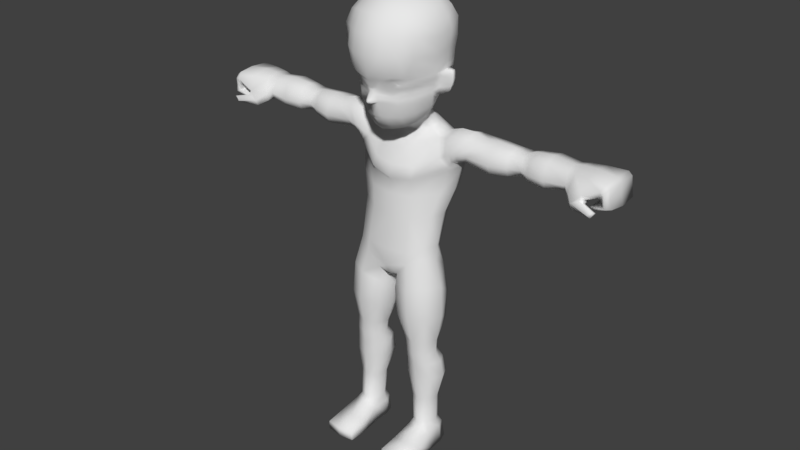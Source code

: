 # Source: BaseCharacter_new_3.blend  (saved by Blender 2.77.0; exported with 4.5.12 LTS)
import bpy
from mathutils import Matrix  # noqa: F401  (used for matrix-valued properties, if any)

bpy.ops.wm.read_factory_settings(use_empty=True)
scene = bpy.context.scene
scene.name = 'Scene'

# ---- collections
col_collection_6 = bpy.data.collections.new('Collection 6'); scene.collection.children.link(col_collection_6)

# ---- materials (node trees are filled in below, after node groups)
mat_material_008 = bpy.data.materials.new('Material.008')
mat_material_008.alpha_threshold = 0.0
mat_material_008.use_transparent_shadow = False
mat_material_008.roughness = 0.5

# ---- material node trees

# ---- world
world_world = bpy.data.worlds.new('World'); scene.world = world_world
world_world.color = (0.05088, 0.05088, 0.05088)
world_world.use_sun_shadow = False
world_world.sun_shadow_jitter_overblur = 0.0
world_world.cycles.sampling_method = 'MANUAL'

# ---- meshes
me_cylinder_008 = bpy.data.meshes.new('Cylinder.008')
me_cylinder_008.from_pydata([(0.0, 0.1371, 1.671), (0.0, 0.003263, 1.882), (0.05114, 0.1243, 1.669), (0.1564, -0.01315, 1.661), (0.1323, -0.001871, 1.619), (0.05303, -0.1643, 1.63), (0.04541, -0.1262, 1.564), (0.0, -0.1399, 1.56), (0.1673, -0.01995, 1.703), (0.02285, -0.1921, 1.694), (0.0, -0.2137, 1.688), (0.1886, -0.02409, 1.808), (0.06726, -0.1909, 1.78), (0.0, -0.2227, 1.792), (0.0, 0.1232, 1.632), (0.06721, 0.1001, 1.624), (0.09375, 0.01076, 1.589), (0.03746, -0.04647, 1.563), (0.0, -0.06303, 1.556), (0.2071, -0.03078, 1.961), (0.06577, -0.2204, 1.979), (0.0, -0.23, 1.98), (0.1754, -0.02524, 2.064), (0.05886, -0.09899, 2.114), (0.0, -0.1044, 2.123), (0.1758, 0.01718, 2.073), (0.05938, 0.03867, 2.132), (0.0, 0.03807, 2.141), (0.2152, 0.03563, 1.984), (0.07331, 0.1758, 2.036), (0.0, 0.1953, 2.044), (0.2021, 0.02777, 1.822), (0.07, 0.2076, 1.854), (0.0, 0.2285, 1.861), (0.169, 0.02221, 1.714), (0.05953, 0.1699, 1.743), (0.0, 0.1865, 1.747), (0.1536, 0.02351, 1.676), (0.05331, 0.1456, 1.707), (0.0, 0.1595, 1.71), (0.1305, 0.031, 1.638), (0.1051, 0.04145, 1.606), (0.1603, 0.04959, 0.08937), (0.1482, 0.05687, 0.4551), (0.2064, 0.03187, 0.08932), (0.2046, 0.03202, 0.454), (0.2239, -0.009823, 0.0889), (0.2301, -0.01577, 0.4552), (0.2177, -0.08464, 0.08932), (0.2058, -0.07536, 0.4512), (0.1601, -0.1145, 0.1027), (0.1465, -0.1019, 0.4485), (0.1048, -0.08487, 0.08827), (0.08747, -0.07419, 0.4492), (0.09448, -0.009861, 0.08757), (0.06489, -0.0122, 0.4527), (0.1145, 0.03219, 0.08854), (0.09127, 0.03638, 0.4528), (0.2162, -0.03282, 0.5047), (0.1965, -0.08667, 0.5041), (0.1436, -0.1115, 0.5031), (0.09139, -0.08542, 0.5019), (0.07381, -0.03059, 0.5019), (0.1412, 0.02854, 0.5604), (0.1942, 0.01077, 0.5612), (0.2167, -0.03168, 0.5663), (0.1948, -0.08802, 0.5691), (0.1408, -0.1145, 0.5676), (0.08695, -0.08966, 0.5635), (0.06807, -0.03085, 0.5584), (0.08962, 0.0113, 0.5587), (0.1267, 0.08107, 0.8404), (0.1858, 0.0517, 0.9166), (0.1983, -0.02059, 0.9627), (0.1708, -0.0794, 0.9819), (0.1073, -0.1158, 0.9464), (0.04894, -0.104, 0.8817), (0.03757, -0.02299, 0.827), (0.06556, 0.03991, 0.8157), (0.0, 0.08785, 0.8456), (0.0, -0.1148, 0.9088), (0.0, -0.1041, 0.8684), (0.0, -0.01801, 0.8327), (0.0, 0.05007, 0.824), (0.1043, 0.06485, 1.007), (0.1699, 0.03863, 1.012), (0.192, -0.005693, 1.025), (0.1656, -0.07572, 1.024), (0.1019, -0.1131, 1.004), (0.0, 0.07711, 1.004), (0.0, -0.1159, 0.9923), (0.1001, 0.177, 1.268), (0.2076, 0.1208, 1.283), (0.2337, 0.05296, 1.281), (0.2072, -0.01452, 1.281), (0.1006, -0.0801, 1.26), (0.0, 0.1896, 1.267), (0.0, -0.09729, 1.255), (0.07186, 0.2024, 1.5), (0.1592, 0.1513, 1.503), (0.1763, 0.08921, 1.531), (0.1593, 0.03702, 1.506), (0.07272, -0.01168, 1.481), (0.0, 0.2032, 1.499), (0.0, -0.02756, 1.47), (0.1034, -0.07913, 1.346), (0.0, -0.09992, 1.332), (0.2537, 0.07038, 1.39), (0.2376, 0.004651, 1.401), (0.09961, 0.1961, 1.352), (0.2345, 0.1356, 1.391), (0.0, 0.2054, 1.344), (0.05799, 0.1481, 1.56), (0.09929, 0.1216, 1.556), (0.05226, 0.01689, 1.524), (0.0, 0.1583, 1.56), (0.1168, 0.08361, 1.55), (0.1037, 0.05043, 1.535), (0.0, -0.001889, 1.519), (0.09849, -0.06355, 1.392), (0.08631, 0.2194, 1.437), (0.0, 0.2116, 1.434), (0.0, -0.07728, 1.382), (0.1923, -0.002773, 1.435), (0.1815, 0.1667, 1.446), (0.7914, 0.127, 1.543), (0.7907, 0.07131, 1.555), (0.7912, 0.02419, 1.538), (0.7903, 0.07148, 1.451), (0.7931, 0.01192, 1.464), (0.7898, 0.1147, 1.476), (0.7927, 0.00362, 1.487), (0.7904, 0.1419, 1.5), (0.572, 0.1326, 1.529), (0.5719, 0.1496, 1.484), (0.5715, 0.07503, 1.437), (0.5719, 0.1253, 1.446), (0.5714, 0.07661, 1.536), (0.5291, 0.1383, 1.482), (0.5196, 0.02305, 1.44), (0.5288, 0.1121, 1.435), (0.5249, 0.06993, 1.547), (0.5285, 0.12, 1.535), (0.5255, 0.06799, 1.425), (0.5188, 0.02539, 1.529), (0.5191, 0.005078, 1.478), (0.6135, 0.1254, 1.542), (0.6167, 0.07111, 1.429), (0.6168, 0.02268, 1.536), (0.6171, -0.0009558, 1.483), (0.6141, 0.143, 1.486), (0.6186, 0.01608, 1.447), (0.6155, 0.116, 1.442), (0.6143, 0.07381, 1.555), (0.1618, 0.0579, 0.0008619), (0.2126, 0.04586, 0.0008619), (0.2286, -0.001138, 0.0008619), (0.2322, -0.06761, 0.0008619), (0.1635, -0.06857, 0.001829), (0.1035, -0.06781, 0.0008619), (0.1022, -0.00128, 0.0008619), (0.1159, 0.04602, 0.0008619), (0.161, -0.2783, 0.04692), (0.2325, -0.2697, 0.04434), (0.09347, -0.2696, 0.04425), (0.1612, -0.2772, 0.0008619), (0.2355, -0.2677, 0.0008619), (0.0904, -0.2675, 0.0008619), (0.8254, 0.07137, 1.56), (0.1604, -0.002368, 0.001819), (0.8261, 0.1371, 1.547), (0.8262, 0.01524, 1.541), (0.8244, 0.04948, 1.436), (0.8115, -0.006465, 1.446), (0.8242, 0.1234, 1.471), (0.8155, -0.01564, 1.478), (0.8257, 0.1553, 1.51), (0.9986, 0.06137, 1.541), (0.9961, 0.1482, 1.539), (0.9942, -0.01266, 1.538), (0.9578, 0.05656, 1.49), (0.9651, -0.02266, 1.494), (0.9649, 0.1461, 1.494), (0.9828, -0.03766, 1.525), (0.9808, 0.1592, 1.521), (0.9418, 0.06921, 1.416), (0.9466, 0.1423, 1.428), (0.9465, 0.003771, 1.43), (0.9005, 0.05958, 1.43), (0.9128, -0.00713, 1.44), (0.9113, 0.1332, 1.439), (0.925, -0.009352, 1.433), (0.9255, 0.1489, 1.433), (0.909, 0.06541, 1.415), (0.8914, -0.003653, 1.549), (0.8922, 0.06819, 1.565), (0.8899, 0.1609, 1.513), (0.8874, 0.1417, 1.474), (0.8879, -0.03941, 1.487), (0.8917, 0.1469, 1.55), (0.897, -0.02149, 1.468), (0.8858, 0.04971, 1.451), (0.8495, -0.04925, 1.45), (0.8465, -0.03875, 1.424), (0.8519, -0.008788, 1.42), (0.8913, -0.0026, 1.443), (0.8889, -0.04944, 1.47), (0.8994, -0.0267, 1.455), (0.9386, -0.07273, 1.435), (0.9501, -0.06665, 1.425), (0.9456, -0.05041, 1.425), (0.9622, -0.0479, 1.443), (0.955, -0.07343, 1.455), (0.9653, -0.06275, 1.45), (1.006, 0.1503, 1.453), (0.9836, 0.1537, 1.458), (0.9649, 0.0575, 1.457), (0.977, -0.0221, 1.462), (1.006, -0.008366, 1.455), (1.01, 0.06772, 1.446), (0.9914, -0.03103, 1.458), (0.9752, 0.1462, 1.461), (0.5704, 0.04066, 1.454), (0.5702, 0.04275, 1.516), (0.244, 0.141, 1.474), (0.2572, 0.06891, 1.563), (0.2497, 0.1311, 1.533), (0.2468, 0.01852, 1.532), (0.2471, -0.009218, 1.464), (0.2524, 0.003942, 1.433), (0.2491, 0.1069, 1.42), (0.2581, 0.05536, 1.408), (0.16, 0.03019, 0.1251), (0.1956, 0.01346, 0.1244), (0.2087, -0.01562, 0.1228), (0.1983, -0.0693, 0.1208), (0.1597, -0.0892, 0.1196), (0.1201, -0.07005, 0.1206), (0.1072, -0.01444, 0.1223), (0.1234, 0.01596, 0.124), (0.1618, -0.1915, 0.07204), (0.2308, -0.1769, 0.06053), (0.09156, -0.164, 0.0008619), (0.09751, -0.1768, 0.0603), (0.24, -0.1642, 0.0008619), (0.1619, -0.1756, 0.0008619), (0.1756, -0.02177, 1.758), (0.06534, -0.1746, 1.745), (0.0, -0.2058, 1.749), (0.06695, 0.2006, 1.803), (0.0, 0.2207, 1.808), (0.1901, 0.02889, 1.771), (0.1557, 0.03516, 0.2627), (0.1994, 0.01501, 0.2601), (0.2154, -0.02204, 0.2561), (0.1968, -0.06568, 0.2534), (0.155, -0.08529, 0.2524), (0.1128, -0.06656, 0.253), (0.09386, -0.01831, 0.2555), (0.1113, 0.02133, 0.2597), (0.3629, 0.1233, 1.542), (0.3683, 0.01711, 1.521), (0.3231, 0.004341, 1.473), (0.3044, 0.05569, 1.426), (0.3147, 0.1392, 1.482), (0.3928, 0.0665, 1.548), (0.3084, 0.02293, 1.443), (0.2958, 0.1137, 1.438), (0.4432, 0.1271, 1.538), (0.439, 0.01311, 1.529), (0.4391, -0.0102, 1.471), (0.442, 0.06867, 1.416), (0.4431, 0.1506, 1.478), (0.442, 0.06777, 1.554), (0.4398, 0.01098, 1.428), (0.4431, 0.1189, 1.425), (0.2803, 0.1423, 1.481), (0.3259, 0.06668, 1.565), (0.2758, 0.01113, 1.441), (0.2719, 0.1147, 1.434), (0.3161, 0.1296, 1.543), (0.3124, 0.01309, 1.535), (0.2796, -0.006946, 1.472), (0.2748, 0.05565, 1.422), (0.6975, 0.1337, 1.552), (0.6993, 0.07155, 1.429), (0.6994, 0.01358, 1.548), (0.7, -0.009892, 1.482), (0.6974, 0.152, 1.489), (0.7017, 0.002024, 1.449), (0.6986, 0.1202, 1.45), (0.6974, 0.07061, 1.565), (0.0, -0.09661, 1.148), (0.1762, -0.036, 1.168), (0.1772, 0.08715, 1.172), (0.09607, -0.08417, 1.154), (0.1997, 0.02684, 1.171), (0.09619, 0.1091, 1.158), (0.0, 0.1233, 1.161), (0.1307, 0.07313, 0.7527), (0.02686, -0.02696, 0.7713), (0.1261, -0.1361, 0.8398), (0.2343, -0.02689, 0.8446), (0.05116, 0.04517, 0.7493), (0.04727, -0.116, 0.8112), (0.1981, -0.101, 0.8524), (0.2127, 0.0484, 0.7914), (0.136, 0.05364, 0.6521), (0.03535, -0.02933, 0.6633), (0.1351, -0.1411, 0.6956), (0.2414, -0.02964, 0.6985), (0.05854, 0.03202, 0.6511), (0.05785, -0.1131, 0.6811), (0.209, -0.1049, 0.7022), (0.2166, 0.03401, 0.6692), (0.1524, 0.07415, 0.3787), (0.2146, 0.04772, 0.3775), (0.2407, -0.008042, 0.3758), (0.2135, -0.06929, 0.3729), (0.15, -0.09613, 0.3709), (0.08661, -0.06849, 0.3708), (0.07551, -0.003715, 0.373), (0.08855, 0.05362, 0.3759), (0.124, 0.08267, 0.9103), (0.0, 0.1048, 0.9047), (0.1819, -0.1451, 1.977), (0.1769, 0.1047, 1.836), (0.1484, 0.08532, 1.723), (0.1407, -0.1048, 1.693), (0.1844, 0.1154, 2.012), (0.106, -0.1408, 1.743), (0.1055, 0.08103, 1.656), (0.1459, 0.02888, 2.102), (0.1082, -0.05783, 1.587), (0.1449, -0.06666, 2.087), (0.1302, 0.0798, 1.689), (0.1298, -0.0845, 1.639), (0.1058, -0.1608, 1.774), (0.1687, 0.1017, 1.781), (0.06435, -0.1839, 2.051), (0.0, -0.1913, 2.053), (0.1972, -0.03187, 2.025), (0.0699, 0.1363, 2.093), (0.0, 0.1484, 2.104), (0.2012, 0.02979, 2.029), (0.1696, -0.1219, 2.031), (0.1681, 0.09303, 2.061), (0.06653, -0.234, 1.898), (0.1952, -0.02625, 1.877), (0.07325, 0.2005, 1.959), (0.0, 0.2193, 1.966), (0.2069, 0.03213, 1.905), (0.0, -0.2444, 1.898), (0.1857, 0.1141, 1.935), (0.1747, -0.1497, 1.894), (0.0, -0.02524, 1.544), (0.04535, -0.00757, 1.548), (0.09212, 0.02512, 1.56), (0.1076, 0.05079, 1.579), (0.09059, 0.08543, 1.591), (0.0, -0.08799, 1.317), (0.2254, 0.008305, 1.381), (0.2236, 0.1381, 1.373), (0.09883, -0.06864, 1.33), (0.2496, 0.06739, 1.371), (0.09644, 0.1949, 1.336), (0.0, 0.2045, 1.33), (0.0, 0.127, 1.601), (0.06264, 0.1119, 1.596), (0.9843, 0.1542, 1.491), (0.9706, -0.02158, 1.476), (0.9999, 0.06451, 1.495), (0.9846, -0.03363, 1.491), (0.9689, 0.1451, 1.476), (0.998, 0.1518, 1.498), (0.961, 0.05719, 1.47), (0.9956, -0.009923, 1.497), (0.9772, -0.01181, 1.551), (0.9653, 0.1609, 1.528), (0.9671, -0.0391, 1.528), (0.9531, -0.02275, 1.494), (0.981, 0.06171, 1.558), (0.9516, 0.1456, 1.496), (0.9786, 0.15, 1.553), (0.9457, 0.05516, 1.489), (0.5702, 0.02588, 1.479), (0.1442, 0.02559, 0.5074), (0.1902, 0.005182, 0.5051), (0.09911, 0.007031, 0.5044), (0.1529, -0.1394, 1.795), (0.04932, -0.2078, 1.796), (0.01686, -0.1993, 1.732), (0.1381, -0.1202, 1.739), (0.08477, 0.1109, 1.675), (0.09418, -0.1274, 1.627), (0.09661, -0.1528, 1.685), (0.09444, -0.1852, 1.8), (0.1237, -0.1826, 1.978), (0.1019, -0.08712, 2.101), (0.1026, 0.03445, 2.117), (0.1289, 0.1456, 2.024), (0.131, 0.1664, 1.845), (0.1099, 0.1366, 1.734), (0.09578, 0.1197, 1.701), (0.1248, 0.1602, 1.793), (0.07668, -0.1609, 1.721), (0.08387, -0.09534, 1.573), (0.119, 0.1147, 2.077), (0.1158, -0.1559, 2.046), (0.1272, -0.1931, 1.898), (0.1344, 0.1636, 1.949), (0.1015, -0.1666, 1.777), (0.08336, -0.1595, 1.736), (0.0, 0.2265, 1.835), (0.1833, -0.02099, 1.785), (0.02712, -0.1968, 1.756), (0.0, -0.2085, 1.756), (0.06879, 0.2057, 1.829), (0.1976, 0.02978, 1.797), (0.1484, -0.1206, 1.765), (0.1739, 0.1048, 1.808), (0.05832, -0.1841, 1.762), (0.1064, -0.1608, 1.774), (0.1286, 0.1647, 1.819), (0.07133, 0.207, 1.89), (0.2037, 0.02859, 1.851), (0.0, -0.2272, 1.811), (0.1786, 0.1072, 1.876), (0.06799, -0.2146, 1.813), (0.1906, -0.02595, 1.832), (0.0, 0.2273, 1.898), (0.1418, -0.1614, 1.81), (0.1055, -0.1949, 1.819), (0.1328, 0.1673, 1.882), (0.1006, -0.1656, 1.775), (0.01191, -0.2196, 1.708), (0.01318, -0.2195, 1.695), (0.0, -0.2259, 1.71), (0.0, -0.2257, 1.693), (0.03303, -0.1729, 1.626), (0.02505, -0.1707, 1.62), (0.0, -0.1823, 1.62), (0.0, -0.1814, 1.626), (0.02557, -0.1798, 1.634), (0.0, -0.1902, 1.633), (0.172, -0.02147, 1.733), (0.02551, -0.1928, 1.708), (0.06393, 0.1881, 1.774), (0.1805, 0.0258, 1.744), (0.0, 0.2071, 1.779), (0.1606, 0.09451, 1.754), (0.1423, -0.1139, 1.717), (0.09124, -0.157, 1.706), (0.1186, 0.1501, 1.765), (0.01411, -0.2215, 1.702), (0.0, -0.2303, 1.701), (0.2128, 0.1538, 1.46), (0.2167, 0.07906, 1.547), (0.245, 0.004296, 1.417), (0.2418, 0.1212, 1.405), (0.2045, 0.1412, 1.518), (0.203, 0.02777, 1.519), (0.2197, -0.005996, 1.45), (0.2559, 0.06287, 1.399), (0.04413, -0.1819, 1.734), (0.2248, 0.02653, 1.748), (0.2145, 0.02607, 1.724), (0.2283, 0.04036, 1.757), (0.2174, 0.03826, 1.731), (0.229, 0.02552, 1.81), (0.2293, 0.04075, 1.816), (0.2298, 0.02666, 1.795), (0.2307, 0.02666, 1.773), (0.2333, 0.04152, 1.804), (0.2341, 0.0413, 1.782), (0.1886, 0.03442, 1.752), (0.1996, 0.009588, 1.812), (0.1938, 0.004285, 1.791), (0.1825, 0.02618, 1.716), (0.2087, 0.03606, 1.822), (0.2033, 0.03705, 1.802), (0.1969, 0.03648, 1.778), (0.1789, 0.00339, 1.709), (0.1807, 0.003697, 1.741), (0.1861, 0.003653, 1.766), (0.1158, -0.1449, 1.757), (0.1107, -0.1534, 1.774), (0.09086, -0.1786, 1.788), (0.08497, -0.1727, 1.762), (0.00194, -0.2267, 1.706), (0.0, -0.2273, 1.707), (0.001944, -0.2269, 1.706), (0.0, -0.2277, 1.706)], [], [(41, 40, 4, 16), (4, 3, 336, 333), (7, 18, 17, 6), (40, 41, 15, 331), (416, 415, 390, 13), (394, 336, 328, 395), (341, 22, 334, 345), (9, 10, 444, 443), (344, 28, 329, 346), (339, 23, 24, 340), (24, 23, 26, 27), (398, 334, 332, 399), (425, 31, 326, 427), (342, 29, 30, 343), (341, 344, 25, 22), (424, 32, 33, 430), (449, 447, 35, 36), (453, 450, 327, 402), (36, 35, 38, 39), (402, 327, 335, 403), (348, 351, 28, 19), (3, 37, 34, 8), (393, 403, 335, 331), (2, 0, 39, 38), (3, 4, 40, 37), (6, 17, 333, 406), (315, 43, 45, 316), (316, 45, 47, 317), (317, 47, 49, 318), (318, 49, 51, 319), (319, 51, 53, 320), (320, 53, 55, 321), (321, 55, 57, 322), (322, 57, 43, 315), (348, 19, 325, 354), (149, 148, 223, 385), (53, 51, 60, 61), (49, 47, 58, 59), (62, 61, 68, 69), (55, 53, 61, 62), (51, 49, 59, 60), (387, 64, 65, 58), (388, 62, 69, 70), (387, 58, 47, 45), (222, 151, 149, 385), (61, 60, 67, 68), (386, 387, 45, 43), (387, 386, 63, 64), (59, 58, 65, 66), (311, 307, 63, 70), (76, 75, 80, 81), (71, 78, 83, 79), (77, 76, 81, 82), (78, 77, 82, 83), (72, 323, 84, 85), (74, 73, 86, 87), (71, 79, 324, 323), (75, 74, 87, 88), (86, 73, 72, 85), (294, 92, 93, 296), (268, 273, 141, 142), (295, 95, 97, 292), (296, 93, 94, 293), (297, 91, 92, 294), (298, 96, 91, 297), (293, 94, 95, 295), (122, 119, 102, 104), (124, 120, 98, 99), (120, 121, 103, 98), (119, 123, 101, 102), (269, 144, 141, 273), (364, 362, 110, 107), (363, 361, 108, 105), (365, 366, 111, 109), (362, 365, 109, 110), (361, 364, 107, 108), (104, 102, 114, 118), (101, 100, 116, 117), (99, 98, 112, 113), (98, 103, 115, 112), (102, 101, 117, 114), (100, 99, 113, 116), (359, 358, 116, 113), (358, 357, 117, 116), (357, 356, 114, 117), (112, 368, 359, 113), (356, 355, 118, 114), (105, 108, 123, 119), (109, 111, 121, 120), (110, 109, 120, 124), (106, 105, 119, 122), (271, 143, 139, 274), (270, 145, 144, 269), (268, 142, 138, 272), (275, 140, 143, 271), (288, 284, 125, 132), (289, 285, 128, 129), (290, 288, 132, 130), (291, 286, 127, 126), (286, 287, 131, 127), (285, 290, 130, 128), (287, 289, 129, 131), (284, 291, 126, 125), (134, 133, 146, 150), (142, 141, 137, 133), (143, 140, 136, 135), (140, 138, 134, 136), (385, 223, 144, 145), (275, 272, 138, 140), (274, 139, 145, 270), (135, 147, 151, 222), (133, 137, 153, 146), (243, 242, 167, 164), (54, 56, 161, 160), (44, 46, 156, 155), (241, 240, 162, 163), (56, 42, 154, 161), (42, 44, 155, 154), (46, 48, 157, 156), (52, 54, 160, 159), (163, 162, 165, 166), (162, 164, 167, 165), (245, 244, 166, 165), (240, 243, 164, 162), (244, 241, 163, 166), (242, 245, 165, 167), (158, 159, 160, 169), (169, 160, 161, 154), (156, 169, 154, 155), (157, 158, 169, 156), (132, 125, 170, 176), (129, 128, 172, 173), (130, 132, 176, 174), (126, 127, 171, 168), (127, 131, 175, 171), (128, 130, 174, 172), (131, 129, 173, 175), (125, 126, 168, 170), (381, 377, 179, 177), (382, 378, 184, 182), (377, 379, 183, 179), (383, 381, 177, 178), (379, 380, 181, 183), (378, 383, 178, 184), (384, 382, 182, 180), (380, 384, 180, 181), (215, 214, 186, 192), (217, 216, 188, 189), (219, 218, 187, 185), (220, 217, 189, 191), (218, 220, 191, 187), (214, 219, 185, 186), (221, 215, 192, 190), (216, 221, 190, 188), (191, 189, 188, 193), (193, 192, 186, 185), (188, 190, 192, 193), (187, 191, 193, 185), (200, 198, 206, 207), (172, 174, 197, 201), (176, 170, 199, 196), (198, 175, 202, 206), (170, 168, 195, 199), (171, 175, 198, 194), (174, 176, 196, 197), (168, 171, 194, 195), (204, 205, 211, 210), (207, 206, 212, 213), (175, 173, 203, 202), (172, 201, 205, 204), (201, 200, 207, 205), (173, 172, 204, 203), (209, 210, 211, 213), (208, 209, 213, 212), (202, 203, 209, 208), (205, 207, 213, 211), (206, 202, 208, 212), (203, 204, 210, 209), (14, 15, 368, 367), (375, 373, 221, 216), (373, 369, 215, 221), (374, 371, 219, 214), (376, 372, 220, 218), (372, 370, 217, 220), (371, 376, 218, 219), (370, 375, 216, 217), (369, 374, 214, 215), (2, 15, 14, 0), (360, 363, 105, 106), (145, 139, 222, 385), (138, 142, 133, 134), (388, 386, 43, 57), (148, 153, 137, 223), (62, 388, 57, 55), (312, 308, 69, 68), (313, 309, 67, 66), (314, 310, 65, 64), (300, 77, 78, 303), (301, 75, 76, 304), (302, 73, 74, 305), (299, 71, 72, 306), (139, 143, 135, 222), (136, 134, 150, 152), (135, 136, 152, 147), (80, 75, 88, 90), (60, 59, 66, 67), (458, 229, 228, 462), (459, 456, 224, 230), (459, 230, 231, 463), (460, 226, 224, 456), (462, 228, 227, 461), (463, 231, 229, 458), (461, 227, 225, 457), (460, 457, 225, 226), (56, 239, 232, 42), (54, 238, 239, 56), (52, 237, 238, 54), (50, 236, 237, 52), (48, 235, 236, 50), (46, 234, 235, 48), (44, 233, 234, 46), (42, 232, 233, 44), (159, 158, 245, 242), (157, 48, 241, 244), (50, 52, 243, 240), (158, 157, 244, 245), (48, 50, 240, 241), (52, 159, 242, 243), (423, 420, 338, 404), (413, 417, 249, 250), (452, 451, 392, 405), (5, 9, 443, 439), (428, 426, 13, 390), (391, 248, 437, 435), (239, 259, 252, 232), (238, 258, 259, 239), (237, 257, 258, 238), (236, 256, 257, 237), (235, 255, 256, 236), (234, 254, 255, 235), (233, 253, 254, 234), (232, 252, 253, 233), (480, 479, 470, 473), (479, 476, 469, 470), (278, 266, 262, 282), (279, 276, 264, 267), (279, 267, 263, 283), (280, 260, 264, 276), (282, 262, 261, 281), (283, 263, 266, 278), (281, 261, 265, 277), (280, 277, 265, 260), (266, 274, 270, 262), (267, 264, 272, 275), (267, 275, 271, 263), (260, 268, 272, 264), (262, 270, 269, 261), (263, 271, 274, 266), (261, 269, 273, 265), (260, 265, 273, 268), (226, 225, 277, 280), (227, 281, 277, 225), (231, 283, 278, 229), (228, 282, 281, 227), (226, 280, 276, 224), (230, 279, 283, 231), (230, 224, 276, 279), (229, 278, 282, 228), (146, 153, 291, 284), (149, 151, 289, 287), (147, 152, 290, 285), (148, 149, 287, 286), (153, 148, 286, 291), (152, 150, 288, 290), (151, 147, 285, 289), (150, 146, 284, 288), (87, 293, 295, 88), (89, 298, 297, 84), (84, 297, 294, 85), (86, 296, 293, 87), (88, 295, 292, 90), (85, 294, 296, 86), (307, 299, 306, 314), (310, 302, 305, 313), (309, 301, 304, 312), (308, 300, 303, 311), (72, 73, 302, 306), (74, 75, 301, 305), (76, 77, 300, 304), (78, 71, 299, 303), (69, 308, 311, 70), (67, 309, 312, 68), (65, 310, 313, 66), (63, 307, 314, 64), (306, 302, 310, 314), (305, 301, 309, 313), (304, 300, 308, 312), (303, 299, 307, 311), (259, 322, 315, 252), (258, 321, 322, 259), (257, 320, 321, 258), (256, 319, 320, 257), (255, 318, 319, 256), (254, 317, 318, 255), (253, 316, 317, 254), (252, 315, 316, 253), (323, 324, 89, 84), (323, 72, 71), (419, 392, 246, 414), (332, 334, 22, 25), (450, 338, 251, 448), (335, 327, 34, 37), (333, 17, 16, 4), (406, 394, 5, 6), (331, 15, 2, 393), (328, 336, 3, 8), (408, 398, 23, 339), (407, 400, 29, 342), (433, 401, 32, 424), (331, 335, 37, 40), (420, 326, 31, 418), (451, 328, 8, 445), (409, 397, 20, 347), (399, 407, 342, 26), (397, 408, 339, 20), (19, 28, 344, 341), (26, 342, 343, 27), (20, 339, 340, 21), (25, 344, 346, 332), (19, 341, 345, 325), (432, 409, 347, 428), (400, 410, 349, 29), (20, 21, 352, 347), (429, 348, 354, 431), (429, 425, 351, 348), (29, 349, 350, 30), (28, 351, 353, 329), (17, 18, 355, 356), (16, 17, 356, 357), (41, 16, 357, 358), (15, 41, 358, 359), (97, 95, 363, 360), (94, 93, 364, 361), (92, 91, 365, 362), (91, 96, 366, 365), (95, 94, 361, 363), (93, 92, 362, 364), (367, 368, 112, 115), (359, 368, 15), (184, 178, 374, 369), (181, 180, 375, 370), (177, 179, 376, 371), (183, 181, 370, 372), (179, 183, 372, 376), (178, 177, 371, 374), (182, 184, 369, 373), (180, 182, 373, 375), (200, 201, 384, 380), (201, 197, 382, 384), (196, 199, 383, 378), (198, 200, 380, 379), (199, 195, 381, 383), (194, 198, 379, 377), (197, 196, 378, 382), (195, 194, 377, 381), (141, 144, 223, 137), (388, 70, 63, 386), (487, 486, 389, 396), (421, 12, 390, 415), (412, 247, 464, 405), (485, 330, 392, 419), (330, 412, 405, 392), (329, 353, 410, 400), (431, 354, 409, 432), (325, 345, 408, 397), (332, 346, 407, 399), (354, 325, 397, 409), (427, 326, 401, 433), (346, 329, 400, 407), (345, 334, 398, 408), (333, 336, 394, 406), (446, 452, 405, 391), (417, 423, 404, 249), (2, 38, 403, 393), (35, 402, 403, 38), (447, 453, 402, 35), (23, 398, 399, 26), (5, 394, 395, 9), (412, 330, 485, 488), (32, 401, 423, 417), (12, 487, 396, 390), (486, 485, 419, 389), (338, 420, 418, 251), (389, 419, 414, 11), (478, 475, 467, 468), (33, 32, 417, 413), (401, 326, 420, 423), (248, 391, 415, 416), (353, 427, 433, 410), (396, 389, 431, 432), (11, 31, 425, 429), (11, 429, 431, 389), (390, 396, 432, 428), (410, 433, 424, 349), (347, 352, 426, 428), (349, 424, 430, 350), (351, 425, 427, 353), (422, 337, 411, 434), (421, 247, 412, 488), (421, 488, 487, 12), (455, 438, 436, 454), (446, 391, 435, 454), (10, 9, 436, 438), (442, 439, 443, 444), (440, 439, 442, 441), (6, 5, 439, 440), (7, 6, 440, 441), (9, 446, 454, 436), (455, 454, 491, 492), (249, 404, 453, 447), (9, 395, 452, 446), (392, 451, 445, 246), (327, 450, 448, 34), (476, 477, 471, 469), (395, 328, 451, 452), (404, 338, 450, 453), (250, 249, 447, 449), (99, 100, 457, 460), (101, 461, 457, 100), (107, 463, 458, 108), (123, 462, 461, 101), (99, 460, 456, 124), (110, 459, 463, 107), (110, 124, 456, 459), (108, 458, 462, 123), (247, 421, 415, 464), (464, 415, 391), (405, 464, 391), (470, 469, 471, 473), (466, 468, 467, 465), (465, 467, 474, 472), (472, 474, 473, 471), (481, 480, 473, 474), (483, 482, 466, 465), (482, 478, 468, 466), (475, 481, 474, 467), (484, 483, 465, 472), (477, 484, 472, 471), (414, 246, 484, 477), (246, 445, 483, 484), (448, 251, 481, 475), (8, 34, 478, 482), (445, 8, 482, 483), (251, 418, 480, 481), (11, 414, 477, 476), (34, 448, 475, 478), (31, 11, 476, 479), (418, 31, 479, 480), (337, 422, 485, 486), (411, 337, 486, 487), (434, 411, 487, 488), (422, 434, 488, 485), (490, 492, 491, 489), (435, 437, 490, 489), (454, 435, 489, 491)])
me_cylinder_008.polygons.foreach_set('use_smooth', [True] * 465)
_uv = me_cylinder_008.uv_layers.new(name='UVMap')
_uv.uv.foreach_set('vector', [0.08868, 0.2653, 0.0891, 0.2666, 0.08793, 0.2667, 0.08747, 0.2652, 0.08793, 0.2667, 0.08842, 0.2681, 0.0862, 0.2685, 0.08594, 0.2667, 0.08204, 0.2665, 0.08343, 0.2646, 0.08468, 0.2649, 0.08337, 0.2668, 0.4359, 0.4122, 0.4365, 0.4113, 0.4383, 0.4117, 0.4373, 0.4127, 0.08186, 0.2731, 0.08273, 0.2729, 0.08347, 0.2741, 0.08193, 0.2743, 0.08463, 0.2686, 0.0862, 0.2685, 0.08641, 0.27, 0.0846, 0.2703, 0.4348, 0.4218, 0.4352, 0.4225, 0.4347, 0.4233, 0.4334, 0.4227, 0.08227, 0.2711, 0.08128, 0.2712, 0.08128, 0.2694, 0.08207, 0.2692, 0.4358, 0.4215, 0.4357, 0.4206, 0.4372, 0.4209, 0.4371, 0.4218, 0.4323, 0.4248, 0.4345, 0.4252, 0.4345, 0.4265, 0.4319, 0.4262, 0.4345, 0.4265, 0.4345, 0.4252, 0.4372, 0.4245, 0.4377, 0.4257, 0.4345, 0.4242, 0.4347, 0.4233, 0.4363, 0.4229, 0.4367, 0.4237, 0.435, 0.4179, 0.4349, 0.4171, 0.4369, 0.4174, 0.437, 0.4183, 0.4388, 0.4231, 0.4395, 0.4218, 0.4411, 0.4226, 0.44, 0.4242, 0.4348, 0.4218, 0.4358, 0.4215, 0.4359, 0.4223, 0.4352, 0.4225, 0.4402, 0.4185, 0.4403, 0.4177, 0.4421, 0.4178, 0.4421, 0.4188, 0.4417, 0.4156, 0.44, 0.4158, 0.4398, 0.4149, 0.4414, 0.4147, 0.4385, 0.4157, 0.4368, 0.4155, 0.4368, 0.4146, 0.4384, 0.4149, 0.4414, 0.4147, 0.4398, 0.4149, 0.4396, 0.4138, 0.441, 0.4136, 0.4384, 0.4149, 0.4368, 0.4146, 0.4369, 0.4137, 0.4383, 0.4139, 0.4337, 0.4188, 0.4353, 0.4191, 0.4357, 0.4206, 0.4343, 0.4206, 0.08842, 0.2681, 0.0896, 0.2679, 0.09015, 0.269, 0.08888, 0.2693, 0.4383, 0.4131, 0.4383, 0.4139, 0.4369, 0.4137, 0.4373, 0.4127, 0.4392, 0.4128, 0.4405, 0.4124, 0.441, 0.4136, 0.4396, 0.4138, 0.08842, 0.2681, 0.08793, 0.2667, 0.0891, 0.2666, 0.0896, 0.2679, 0.08337, 0.2668, 0.08468, 0.2649, 0.08594, 0.2667, 0.0847, 0.2669, 0.2762, 0.4768, 0.2762, 0.4768, 0.2762, 0.4768, 0.2762, 0.4768, 0.2762, 0.4768, 0.2762, 0.4768, 0.2762, 0.4768, 0.2762, 0.4768, 0.2762, 0.4768, 0.2762, 0.4768, 0.2762, 0.4768, 0.2762, 0.4768, 0.2762, 0.4768, 0.2762, 0.4768, 0.2762, 0.4768, 0.2762, 0.4768, 0.2762, 0.4768, 0.2762, 0.4768, 0.2762, 0.4767, 0.2762, 0.4768, 0.2762, 0.4768, 0.2762, 0.4767, 0.2762, 0.4767, 0.2762, 0.4768, 0.2762, 0.4768, 0.2762, 0.4767, 0.2762, 0.4768, 0.2762, 0.4768, 0.2762, 0.4768, 0.2762, 0.4768, 0.2762, 0.4768, 0.2762, 0.4768, 0.4337, 0.4188, 0.4343, 0.4206, 0.4325, 0.422, 0.4312, 0.4206, 0.07173, 0.2707, 0.07169, 0.271, 0.07078, 0.2712, 0.07093, 0.2703, 0.2762, 0.4767, 0.2762, 0.4768, 0.2761, 0.4768, 0.2762, 0.4767, 0.2762, 0.4768, 0.2762, 0.4768, 0.2762, 0.4768, 0.2762, 0.4768, 0.2762, 0.4767, 0.2762, 0.4767, 0.2761, 0.4767, 0.2762, 0.4766, 0.2762, 0.4767, 0.2762, 0.4767, 0.2762, 0.4767, 0.2762, 0.4767, 0.2762, 0.4768, 0.2762, 0.4768, 0.2762, 0.4768, 0.2761, 0.4768, 0.2763, 0.4768, 0.2764, 0.4769, 0.2763, 0.4769, 0.2762, 0.4768, 0.2763, 0.4767, 0.2762, 0.4767, 0.2762, 0.4766, 0.2763, 0.4766, 0.2763, 0.4768, 0.2762, 0.4768, 0.2762, 0.4768, 0.2762, 0.4768, 0.07149, 0.2698, 0.07184, 0.2706, 0.07173, 0.2707, 0.07093, 0.2703, 0.2762, 0.4767, 0.2761, 0.4768, 0.276, 0.4768, 0.2761, 0.4767, 0.2763, 0.4768, 0.2763, 0.4768, 0.2762, 0.4768, 0.2762, 0.4768, 0.2763, 0.4768, 0.2763, 0.4768, 0.2764, 0.4767, 0.2764, 0.4769, 0.2762, 0.4768, 0.2762, 0.4768, 0.2763, 0.4769, 0.2761, 0.4769, 0.2765, 0.4763, 0.2768, 0.4767, 0.2764, 0.4767, 0.2763, 0.4766, 0.2689, 0.4749, 0.2685, 0.4815, 0.2645, 0.4733, 0.2673, 0.4711, 0.2809, 0.4772, 0.2797, 0.473, 0.2818, 0.4682, 0.2856, 0.4693, 0.2753, 0.4714, 0.2689, 0.4749, 0.2673, 0.4711, 0.2752, 0.4682, 0.2797, 0.473, 0.2753, 0.4714, 0.2752, 0.4682, 0.2818, 0.4682, 0.2802, 0.482, 0.2835, 0.4799, 0.2879, 0.4859, 0.2823, 0.4889, 0.2722, 0.4858, 0.2765, 0.4853, 0.2776, 0.4903, 0.2713, 0.489, 0.2809, 0.4772, 0.2856, 0.4693, 0.2899, 0.4728, 0.2835, 0.4799, 0.2685, 0.4815, 0.2722, 0.4858, 0.2713, 0.489, 0.266, 0.4852, 0.2776, 0.4903, 0.2765, 0.4853, 0.2802, 0.482, 0.2823, 0.4889, 0.4196, 0.4181, 0.4213, 0.4206, 0.4199, 0.4213, 0.4181, 0.419, 0.07585, 0.2805, 0.06709, 0.2794, 0.07071, 0.273, 0.07261, 0.2728, 0.414, 0.4208, 0.4156, 0.4231, 0.4134, 0.4246, 0.4117, 0.4222, 0.4181, 0.419, 0.4199, 0.4213, 0.4185, 0.4219, 0.4164, 0.4198, 0.4212, 0.4164, 0.4235, 0.4188, 0.4213, 0.4206, 0.4196, 0.4181, 0.4234, 0.4146, 0.4258, 0.4173, 0.4235, 0.4188, 0.4212, 0.4164, 0.4164, 0.4198, 0.4185, 0.4219, 0.4156, 0.4231, 0.414, 0.4208, 0.4158, 0.4274, 0.4178, 0.4257, 0.4197, 0.4278, 0.4182, 0.4293, 0.4235, 0.4231, 0.4257, 0.4224, 0.4263, 0.424, 0.4239, 0.4244, 0.4257, 0.4224, 0.428, 0.4218, 0.4283, 0.4238, 0.4263, 0.424, 0.4178, 0.4257, 0.4202, 0.4248, 0.4215, 0.426, 0.4197, 0.4278, 0.06227, 0.2728, 0.06911, 0.2717, 0.07071, 0.273, 0.06709, 0.2794, 0.421, 0.4227, 0.4222, 0.4221, 0.4222, 0.4225, 0.4212, 0.423, 0.4167, 0.4245, 0.4201, 0.4235, 0.4204, 0.4238, 0.417, 0.4249, 0.4246, 0.4202, 0.4268, 0.4189, 0.427, 0.4193, 0.4246, 0.4206, 0.4222, 0.4221, 0.4246, 0.4202, 0.4246, 0.4206, 0.4222, 0.4225, 0.4201, 0.4235, 0.421, 0.4227, 0.4212, 0.423, 0.4204, 0.4238, 0.4182, 0.4293, 0.4197, 0.4278, 0.4208, 0.4289, 0.4197, 0.4302, 0.4215, 0.426, 0.4227, 0.4254, 0.4234, 0.427, 0.4223, 0.4276, 0.4239, 0.4244, 0.4263, 0.424, 0.4264, 0.4265, 0.4248, 0.4268, 0.4263, 0.424, 0.4283, 0.4238, 0.4283, 0.4263, 0.4264, 0.4265, 0.4197, 0.4278, 0.4215, 0.426, 0.4223, 0.4276, 0.4208, 0.4289, 0.4227, 0.4254, 0.4239, 0.4244, 0.4248, 0.4268, 0.4234, 0.427, 0.09006, 0.2645, 0.08871, 0.2644, 0.08936, 0.2631, 0.09067, 0.2629, 0.08871, 0.2644, 0.08756, 0.2641, 0.08816, 0.263, 0.08936, 0.2631, 0.08756, 0.2641, 0.08562, 0.2639, 0.0862, 0.2629, 0.08816, 0.263, 0.09219, 0.2632, 0.09136, 0.2646, 0.09006, 0.2645, 0.09067, 0.2629, 0.08562, 0.2639, 0.0841, 0.2636, 0.08451, 0.2626, 0.0862, 0.2629, 0.417, 0.4249, 0.4204, 0.4238, 0.4202, 0.4248, 0.4178, 0.4257, 0.4246, 0.4206, 0.427, 0.4193, 0.428, 0.4218, 0.4257, 0.4224, 0.4222, 0.4225, 0.4246, 0.4206, 0.4257, 0.4224, 0.4235, 0.4231, 0.4147, 0.4263, 0.417, 0.4249, 0.4178, 0.4257, 0.4158, 0.4274, 0.07486, 0.2626, 0.07262, 0.2684, 0.07062, 0.2681, 0.06835, 0.2626, 0.06422, 0.2654, 0.06927, 0.2694, 0.06911, 0.2717, 0.06227, 0.2728, 0.07585, 0.2805, 0.07261, 0.2728, 0.074, 0.2715, 0.08128, 0.2734, 0.07954, 0.2659, 0.07386, 0.2696, 0.07262, 0.2684, 0.07486, 0.2626, 0.07208, 0.2709, 0.07203, 0.2709, 0.07201, 0.2709, 0.07202, 0.2709, 0.07196, 0.2708, 0.07204, 0.2708, 0.07201, 0.2708, 0.07199, 0.2708, 0.07208, 0.2708, 0.07208, 0.2709, 0.07202, 0.2709, 0.07202, 0.2708, 0.07197, 0.2709, 0.07194, 0.2709, 0.07199, 0.2709, 0.07199, 0.2709, 0.07194, 0.2709, 0.07194, 0.2708, 0.07199, 0.2708, 0.07199, 0.2709, 0.07204, 0.2708, 0.07208, 0.2708, 0.07202, 0.2708, 0.07201, 0.2708, 0.07194, 0.2708, 0.07196, 0.2708, 0.07199, 0.2708, 0.07199, 0.2708, 0.07203, 0.2709, 0.07197, 0.2709, 0.07199, 0.2709, 0.07201, 0.2709, 0.07283, 0.2711, 0.07242, 0.2717, 0.07214, 0.2712, 0.07242, 0.271, 0.07261, 0.2728, 0.07071, 0.273, 0.07146, 0.2717, 0.07242, 0.2717, 0.07262, 0.2684, 0.07386, 0.2696, 0.07291, 0.2705, 0.0723, 0.2699, 0.07386, 0.2696, 0.074, 0.2715, 0.07283, 0.2711, 0.07291, 0.2705, 0.07093, 0.2703, 0.07078, 0.2712, 0.06911, 0.2717, 0.06927, 0.2694, 0.07954, 0.2659, 0.08128, 0.2734, 0.074, 0.2715, 0.07386, 0.2696, 0.06835, 0.2626, 0.07062, 0.2681, 0.06927, 0.2694, 0.06422, 0.2654, 0.0723, 0.2699, 0.07212, 0.2705, 0.07184, 0.2706, 0.07149, 0.2698, 0.07242, 0.2717, 0.07146, 0.2717, 0.07184, 0.2712, 0.07214, 0.2712, 0.413, 0.4335, 0.4134, 0.4335, 0.4132, 0.4338, 0.4131, 0.4338, 0.4165, 0.4302, 0.4184, 0.4317, 0.4159, 0.4336, 0.4154, 0.4332, 0.4183, 0.4373, 0.4159, 0.4385, 0.4151, 0.4349, 0.4157, 0.4346, 0.413, 0.4342, 0.4128, 0.4338, 0.4131, 0.4339, 0.4131, 0.4339, 0.4184, 0.4317, 0.4192, 0.4344, 0.4159, 0.4342, 0.4159, 0.4336, 0.4192, 0.4344, 0.4183, 0.4373, 0.4157, 0.4346, 0.4159, 0.4342, 0.4159, 0.4385, 0.4115, 0.4375, 0.4141, 0.4348, 0.4151, 0.4349, 0.4123, 0.4302, 0.4165, 0.4302, 0.4154, 0.4332, 0.4143, 0.4331, 0.4131, 0.4339, 0.4131, 0.4339, 0.4132, 0.4339, 0.4132, 0.4339, 0.4131, 0.4339, 0.4131, 0.4338, 0.4132, 0.4338, 0.4132, 0.4339, 0.4134, 0.4339, 0.4133, 0.4342, 0.4132, 0.4339, 0.4132, 0.4339, 0.4128, 0.4338, 0.413, 0.4335, 0.4131, 0.4338, 0.4131, 0.4339, 0.4133, 0.4342, 0.413, 0.4342, 0.4131, 0.4339, 0.4132, 0.4339, 0.4134, 0.4335, 0.4134, 0.4339, 0.4132, 0.4339, 0.4132, 0.4338, 0.4144, 0.4339, 0.4143, 0.4331, 0.4154, 0.4332, 0.4152, 0.434, 0.4152, 0.434, 0.4154, 0.4332, 0.4159, 0.4336, 0.4159, 0.4342, 0.4151, 0.4349, 0.4152, 0.434, 0.4159, 0.4342, 0.4157, 0.4346, 0.4141, 0.4348, 0.4144, 0.4339, 0.4152, 0.434, 0.4151, 0.4349, 0.07202, 0.2709, 0.07201, 0.2709, 0.07201, 0.2709, 0.07201, 0.2709, 0.07199, 0.2708, 0.07201, 0.2708, 0.072, 0.2708, 0.072, 0.2708, 0.07202, 0.2708, 0.07202, 0.2709, 0.07201, 0.2709, 0.07201, 0.2709, 0.07199, 0.2709, 0.07199, 0.2709, 0.07199, 0.2709, 0.072, 0.2709, 0.07199, 0.2709, 0.07199, 0.2708, 0.07199, 0.2708, 0.07199, 0.2709, 0.07201, 0.2708, 0.07202, 0.2708, 0.07201, 0.2709, 0.072, 0.2708, 0.07199, 0.2708, 0.07199, 0.2708, 0.072, 0.2708, 0.07199, 0.2708, 0.07201, 0.2709, 0.07199, 0.2709, 0.072, 0.2709, 0.07201, 0.2709, 0.072, 0.2709, 0.072, 0.2709, 0.072, 0.2709, 0.072, 0.2709, 0.072, 0.2709, 0.072, 0.2709, 0.072, 0.2709, 0.072, 0.2709, 0.072, 0.2709, 0.072, 0.2709, 0.072, 0.2709, 0.072, 0.2709, 0.072, 0.2709, 0.072, 0.2709, 0.072, 0.2709, 0.072, 0.2709, 0.072, 0.2709, 0.072, 0.2709, 0.072, 0.2709, 0.072, 0.2709, 0.072, 0.2709, 0.072, 0.2709, 0.072, 0.2709, 0.072, 0.2709, 0.072, 0.2709, 0.072, 0.2709, 0.072, 0.2709, 0.072, 0.2709, 0.072, 0.2709, 0.072, 0.2709, 0.072, 0.2709, 0.072, 0.2709, 0.072, 0.2709, 0.072, 0.2709, 0.072, 0.2709, 0.072, 0.2709, 0.072, 0.2709, 0.072, 0.2709, 0.072, 0.2709, 0.072, 0.2709, 0.072, 0.2709, 0.072, 0.2709, 0.072, 0.2709, 0.072, 0.2709, 0.072, 0.2709, 0.072, 0.2709, 0.072, 0.2709, 0.072, 0.2709, 0.072, 0.2709, 0.072, 0.2709, 0.072, 0.2709, 0.072, 0.2709, 0.072, 0.2709, 0.072, 0.2709, 0.072, 0.2709, 0.072, 0.2709, 0.072, 0.2709, 0.072, 0.2709, 0.072, 0.2709, 0.072, 0.2709, 0.072, 0.2709, 0.072, 0.2709, 0.072, 0.2709, 0.072, 0.2709, 0.072, 0.2709, 0.072, 0.2709, 0.072, 0.2709, 0.072, 0.2709, 0.072, 0.2709, 0.072, 0.2709, 0.072, 0.2709, 0.072, 0.2709, 0.072, 0.2709, 0.072, 0.2709, 0.072, 0.2709, 0.072, 0.2709, 0.072, 0.2709, 0.072, 0.2709, 0.072, 0.2709, 0.072, 0.2709, 0.072, 0.2709, 0.072, 0.2709, 0.072, 0.2709, 0.072, 0.2709, 0.072, 0.2708, 0.07201, 0.2709, 0.072, 0.2709, 0.072, 0.2708, 0.07201, 0.2709, 0.07201, 0.2709, 0.072, 0.2709, 0.072, 0.2709, 0.072, 0.2709, 0.07199, 0.2708, 0.072, 0.2708, 0.072, 0.2709, 0.07201, 0.2709, 0.072, 0.2709, 0.072, 0.2709, 0.072, 0.2709, 0.07199, 0.2709, 0.07199, 0.2708, 0.072, 0.2709, 0.072, 0.2709, 0.07201, 0.2709, 0.07201, 0.2709, 0.072, 0.2709, 0.072, 0.2709, 0.072, 0.2709, 0.07199, 0.2709, 0.072, 0.2709, 0.072, 0.2709, 0.072, 0.2708, 0.072, 0.2709, 0.072, 0.2709, 0.072, 0.2709, 0.072, 0.2709, 0.072, 0.2709, 0.072, 0.2709, 0.072, 0.2709, 0.07199, 0.2708, 0.072, 0.2708, 0.072, 0.2708, 0.072, 0.2708, 0.072, 0.2708, 0.072, 0.2708, 0.072, 0.2709, 0.072, 0.2708, 0.072, 0.2708, 0.072, 0.2709, 0.072, 0.2709, 0.072, 0.2709, 0.072, 0.2708, 0.072, 0.2708, 0.072, 0.2708, 0.072, 0.2708, 0.072, 0.2709, 0.072, 0.2709, 0.072, 0.2709, 0.072, 0.2709, 0.072, 0.2709, 0.072, 0.2709, 0.072, 0.2709, 0.072, 0.2709, 0.072, 0.2708, 0.072, 0.2708, 0.072, 0.2709, 0.072, 0.2709, 0.072, 0.2709, 0.072, 0.2709, 0.072, 0.2709, 0.072, 0.2709, 0.072, 0.2709, 0.072, 0.2708, 0.072, 0.2709, 0.072, 0.2709, 0.072, 0.2708, 0.072, 0.2708, 0.072, 0.2709, 0.072, 0.2709, 0.09317, 0.2661, 0.09099, 0.2655, 0.09136, 0.2646, 0.09338, 0.2652, 0.072, 0.2709, 0.072, 0.2709, 0.072, 0.2709, 0.072, 0.2709, 0.072, 0.2709, 0.072, 0.2709, 0.072, 0.2709, 0.072, 0.2709, 0.072, 0.2709, 0.072, 0.2709, 0.072, 0.2709, 0.072, 0.2709, 0.072, 0.2709, 0.072, 0.2709, 0.072, 0.2709, 0.072, 0.2709, 0.072, 0.2709, 0.072, 0.2709, 0.072, 0.2709, 0.072, 0.2709, 0.072, 0.2709, 0.072, 0.2709, 0.072, 0.2709, 0.072, 0.2709, 0.072, 0.2709, 0.072, 0.2709, 0.072, 0.2709, 0.072, 0.2709, 0.072, 0.2709, 0.072, 0.2709, 0.072, 0.2709, 0.072, 0.2709, 0.4392, 0.4128, 0.4383, 0.4117, 0.4401, 0.4114, 0.4405, 0.4124, 0.4145, 0.4259, 0.4167, 0.4245, 0.417, 0.4249, 0.4147, 0.4263, 0.06927, 0.2694, 0.07062, 0.2681, 0.07149, 0.2698, 0.07093, 0.2703, 0.074, 0.2715, 0.07261, 0.2728, 0.07242, 0.2717, 0.07283, 0.2711, 0.2763, 0.4767, 0.2763, 0.4768, 0.2762, 0.4768, 0.2762, 0.4768, 0.07169, 0.271, 0.07184, 0.2712, 0.07146, 0.2717, 0.07078, 0.2712, 0.2762, 0.4767, 0.2763, 0.4767, 0.2762, 0.4768, 0.2762, 0.4767, 0.2756, 0.4764, 0.2761, 0.4761, 0.2762, 0.4766, 0.2761, 0.4767, 0.2758, 0.4775, 0.2754, 0.477, 0.276, 0.4768, 0.2761, 0.4769, 0.2767, 0.4772, 0.2763, 0.4776, 0.2763, 0.4769, 0.2764, 0.4769, 0.2758, 0.4743, 0.2753, 0.4714, 0.2797, 0.473, 0.2773, 0.4753, 0.273, 0.478, 0.2685, 0.4815, 0.2689, 0.4749, 0.2732, 0.4755, 0.2764, 0.4798, 0.2765, 0.4853, 0.2722, 0.4858, 0.2745, 0.4796, 0.278, 0.4766, 0.2809, 0.4772, 0.2802, 0.482, 0.2777, 0.4783, 0.07062, 0.2681, 0.07262, 0.2684, 0.0723, 0.2699, 0.07149, 0.2698, 0.07291, 0.2705, 0.07283, 0.2711, 0.07242, 0.271, 0.07238, 0.2706, 0.0723, 0.2699, 0.07291, 0.2705, 0.07238, 0.2706, 0.07212, 0.2705, 0.2645, 0.4733, 0.2685, 0.4815, 0.266, 0.4852, 0.2595, 0.4789, 0.2761, 0.4768, 0.2762, 0.4768, 0.2761, 0.4769, 0.276, 0.4768, 0.4207, 0.4239, 0.4209, 0.4241, 0.4211, 0.4244, 0.4207, 0.4246, 0.422, 0.4228, 0.4229, 0.4234, 0.4225, 0.4237, 0.4219, 0.4231, 0.422, 0.4228, 0.4219, 0.4231, 0.4212, 0.4234, 0.4212, 0.4232, 0.4229, 0.4244, 0.4224, 0.4243, 0.4225, 0.4237, 0.4229, 0.4234, 0.4207, 0.4246, 0.4211, 0.4244, 0.4216, 0.4247, 0.4215, 0.4252, 0.4212, 0.4232, 0.4212, 0.4234, 0.4209, 0.4241, 0.4207, 0.4239, 0.4215, 0.4252, 0.4216, 0.4247, 0.422, 0.4246, 0.4222, 0.4249, 0.4229, 0.4244, 0.4222, 0.4249, 0.422, 0.4246, 0.4224, 0.4243, 0.2762, 0.4768, 0.2762, 0.4768, 0.2762, 0.4768, 0.2762, 0.4768, 0.2762, 0.4768, 0.2762, 0.4768, 0.2762, 0.4768, 0.2762, 0.4768, 0.2762, 0.4768, 0.2762, 0.4768, 0.2762, 0.4768, 0.2762, 0.4768, 0.2762, 0.4768, 0.2762, 0.4768, 0.2762, 0.4768, 0.2762, 0.4768, 0.2762, 0.4768, 0.2762, 0.4768, 0.2762, 0.4768, 0.2762, 0.4768, 0.2762, 0.4768, 0.2762, 0.4768, 0.2762, 0.4768, 0.2762, 0.4768, 0.2762, 0.4768, 0.2762, 0.4768, 0.2762, 0.4768, 0.2762, 0.4768, 0.2762, 0.4768, 0.2762, 0.4768, 0.2762, 0.4768, 0.2762, 0.4768, 0.4143, 0.4331, 0.4144, 0.4339, 0.4134, 0.4339, 0.4134, 0.4335, 0.4141, 0.4348, 0.4115, 0.4375, 0.413, 0.4342, 0.4133, 0.4342, 0.4091, 0.4335, 0.4123, 0.4302, 0.413, 0.4335, 0.4128, 0.4338, 0.4144, 0.4339, 0.4141, 0.4348, 0.4133, 0.4342, 0.4134, 0.4339, 0.4115, 0.4375, 0.4091, 0.4335, 0.4128, 0.4338, 0.413, 0.4342, 0.4123, 0.4302, 0.4143, 0.4331, 0.4134, 0.4335, 0.413, 0.4335, 0.4386, 0.417, 0.4369, 0.4168, 0.4369, 0.4161, 0.4386, 0.4164, 0.442, 0.4171, 0.4402, 0.4171, 0.4402, 0.4165, 0.4419, 0.4164, 0.08455, 0.271, 0.08645, 0.2708, 0.08647, 0.2714, 0.08425, 0.2715, 0.0831, 0.2689, 0.08227, 0.2711, 0.08207, 0.2692, 0.08244, 0.2689, 0.08401, 0.2747, 0.08198, 0.2749, 0.08193, 0.2743, 0.08347, 0.2741, 0.1857, 0.2764, 0.179, 0.2779, 0.1755, 0.2696, 0.1798, 0.27, 0.2762, 0.4768, 0.2762, 0.4768, 0.2762, 0.4768, 0.2762, 0.4768, 0.2762, 0.4768, 0.2762, 0.4768, 0.2762, 0.4768, 0.2762, 0.4768, 0.2762, 0.4768, 0.2762, 0.4768, 0.2762, 0.4768, 0.2762, 0.4768, 0.2762, 0.4768, 0.2762, 0.4768, 0.2762, 0.4768, 0.2762, 0.4768, 0.2762, 0.4768, 0.2762, 0.4768, 0.2762, 0.4768, 0.2762, 0.4768, 0.2762, 0.4768, 0.2762, 0.4768, 0.2762, 0.4768, 0.2762, 0.4768, 0.2762, 0.4768, 0.2762, 0.4768, 0.2762, 0.4768, 0.2762, 0.4768, 0.2762, 0.4768, 0.2762, 0.4768, 0.2762, 0.4768, 0.2762, 0.4768, 0.09111, 0.2706, 0.09094, 0.2707, 0.09086, 0.2707, 0.09083, 0.2706, 0.09094, 0.2707, 0.09062, 0.2711, 0.09078, 0.2707, 0.09086, 0.2707, 0.4212, 0.424, 0.4214, 0.424, 0.4215, 0.4241, 0.4213, 0.4243, 0.4219, 0.4235, 0.4222, 0.4239, 0.422, 0.4239, 0.4219, 0.4237, 0.4219, 0.4235, 0.4219, 0.4237, 0.4215, 0.4238, 0.4213, 0.4236, 0.422, 0.4242, 0.4219, 0.4242, 0.422, 0.4239, 0.4222, 0.4239, 0.4213, 0.4243, 0.4215, 0.4241, 0.4217, 0.4242, 0.4217, 0.4243, 0.4213, 0.4236, 0.4215, 0.4238, 0.4214, 0.424, 0.4212, 0.424, 0.4217, 0.4243, 0.4217, 0.4242, 0.4218, 0.4242, 0.4218, 0.4243, 0.422, 0.4242, 0.4218, 0.4243, 0.4218, 0.4242, 0.4219, 0.4242, 0.4214, 0.424, 0.4218, 0.4241, 0.4218, 0.4241, 0.4215, 0.4241, 0.4219, 0.4237, 0.422, 0.4239, 0.4218, 0.4241, 0.4218, 0.4241, 0.4219, 0.4237, 0.4218, 0.4241, 0.4218, 0.4241, 0.4215, 0.4238, 0.4219, 0.4242, 0.4218, 0.4241, 0.4218, 0.4241, 0.422, 0.4239, 0.4215, 0.4241, 0.4218, 0.4241, 0.4218, 0.4242, 0.4217, 0.4242, 0.4215, 0.4238, 0.4218, 0.4241, 0.4218, 0.4241, 0.4214, 0.424, 0.4217, 0.4242, 0.4218, 0.4242, 0.4218, 0.4242, 0.4218, 0.4242, 0.4219, 0.4242, 0.4218, 0.4242, 0.4218, 0.4242, 0.4218, 0.4241, 0.4224, 0.4243, 0.422, 0.4246, 0.4218, 0.4243, 0.422, 0.4242, 0.4216, 0.4247, 0.4217, 0.4243, 0.4218, 0.4243, 0.422, 0.4246, 0.4212, 0.4234, 0.4213, 0.4236, 0.4212, 0.424, 0.4209, 0.4241, 0.4211, 0.4244, 0.4213, 0.4243, 0.4217, 0.4243, 0.4216, 0.4247, 0.4224, 0.4243, 0.422, 0.4242, 0.4222, 0.4239, 0.4225, 0.4237, 0.4219, 0.4231, 0.4219, 0.4235, 0.4213, 0.4236, 0.4212, 0.4234, 0.4219, 0.4231, 0.4225, 0.4237, 0.4222, 0.4239, 0.4219, 0.4235, 0.4209, 0.4241, 0.4212, 0.424, 0.4213, 0.4243, 0.4211, 0.4244, 0.07214, 0.2712, 0.07184, 0.2712, 0.07197, 0.2709, 0.07203, 0.2709, 0.07173, 0.2707, 0.07184, 0.2706, 0.07196, 0.2708, 0.07194, 0.2708, 0.07212, 0.2705, 0.07238, 0.2706, 0.07208, 0.2708, 0.07204, 0.2708, 0.07169, 0.271, 0.07173, 0.2707, 0.07194, 0.2708, 0.07194, 0.2709, 0.07184, 0.2712, 0.07169, 0.271, 0.07194, 0.2709, 0.07197, 0.2709, 0.07238, 0.2706, 0.07242, 0.271, 0.07208, 0.2709, 0.07208, 0.2708, 0.07184, 0.2706, 0.07212, 0.2705, 0.07204, 0.2708, 0.07196, 0.2708, 0.07242, 0.271, 0.07214, 0.2712, 0.07203, 0.2709, 0.07208, 0.2709, 0.4136, 0.4167, 0.4164, 0.4198, 0.414, 0.4208, 0.4116, 0.4173, 0.42, 0.4113, 0.4234, 0.4146, 0.4212, 0.4164, 0.4179, 0.4134, 0.4179, 0.4134, 0.4212, 0.4164, 0.4196, 0.4181, 0.4165, 0.4148, 0.4155, 0.4158, 0.4181, 0.419, 0.4164, 0.4198, 0.4136, 0.4167, 0.4116, 0.4173, 0.414, 0.4208, 0.4117, 0.4222, 0.4091, 0.4187, 0.4165, 0.4148, 0.4196, 0.4181, 0.4181, 0.419, 0.4155, 0.4158, 0.2768, 0.4767, 0.278, 0.4766, 0.2777, 0.4783, 0.2767, 0.4772, 0.2763, 0.4776, 0.2764, 0.4798, 0.2745, 0.4796, 0.2758, 0.4775, 0.2754, 0.477, 0.273, 0.478, 0.2732, 0.4755, 0.2756, 0.4764, 0.2761, 0.4761, 0.2758, 0.4743, 0.2773, 0.4753, 0.2765, 0.4763, 0.2802, 0.482, 0.2765, 0.4853, 0.2764, 0.4798, 0.2777, 0.4783, 0.2722, 0.4858, 0.2685, 0.4815, 0.273, 0.478, 0.2745, 0.4796, 0.2689, 0.4749, 0.2753, 0.4714, 0.2758, 0.4743, 0.2732, 0.4755, 0.2797, 0.473, 0.2809, 0.4772, 0.278, 0.4766, 0.2773, 0.4753, 0.2762, 0.4766, 0.2761, 0.4761, 0.2765, 0.4763, 0.2763, 0.4766, 0.276, 0.4768, 0.2754, 0.477, 0.2756, 0.4764, 0.2761, 0.4767, 0.2763, 0.4769, 0.2763, 0.4776, 0.2758, 0.4775, 0.2761, 0.4769, 0.2764, 0.4767, 0.2768, 0.4767, 0.2767, 0.4772, 0.2764, 0.4769, 0.2777, 0.4783, 0.2764, 0.4798, 0.2763, 0.4776, 0.2767, 0.4772, 0.2745, 0.4796, 0.273, 0.478, 0.2754, 0.477, 0.2758, 0.4775, 0.2732, 0.4755, 0.2758, 0.4743, 0.2761, 0.4761, 0.2756, 0.4764, 0.2773, 0.4753, 0.278, 0.4766, 0.2768, 0.4767, 0.2765, 0.4763, 0.2762, 0.4768, 0.2762, 0.4768, 0.2762, 0.4768, 0.2762, 0.4768, 0.2762, 0.4768, 0.2762, 0.4768, 0.2762, 0.4768, 0.2762, 0.4768, 0.2762, 0.4768, 0.2762, 0.4768, 0.2762, 0.4768, 0.2762, 0.4768, 0.2762, 0.4768, 0.2762, 0.4768, 0.2762, 0.4768, 0.2762, 0.4768, 0.2762, 0.4768, 0.2762, 0.4768, 0.2762, 0.4768, 0.2762, 0.4768, 0.2762, 0.4768, 0.2762, 0.4768, 0.2762, 0.4768, 0.2762, 0.4768, 0.2762, 0.4768, 0.2762, 0.4768, 0.2762, 0.4768, 0.2762, 0.4768, 0.2762, 0.4768, 0.2762, 0.4768, 0.2762, 0.4768, 0.2762, 0.4768, 0.2835, 0.4799, 0.2899, 0.4728, 0.2951, 0.4801, 0.2879, 0.4859, 0.2835, 0.4799, 0.2802, 0.482, 0.2809, 0.4772, 0.0869, 0.2721, 0.08647, 0.2714, 0.08931, 0.2708, 0.08971, 0.2713, 0.4363, 0.4229, 0.4347, 0.4233, 0.4352, 0.4225, 0.4359, 0.4223, 0.4368, 0.4155, 0.4369, 0.4161, 0.435, 0.4158, 0.4351, 0.4151, 0.4369, 0.4137, 0.4368, 0.4146, 0.4352, 0.4143, 0.4354, 0.4132, 0.08594, 0.2667, 0.08468, 0.2649, 0.08747, 0.2652, 0.08793, 0.2667, 0.0847, 0.2669, 0.08463, 0.2686, 0.0831, 0.2689, 0.08337, 0.2668, 0.4373, 0.4127, 0.4383, 0.4117, 0.4392, 0.4128, 0.4383, 0.4131, 0.08641, 0.27, 0.0862, 0.2685, 0.08842, 0.2681, 0.08888, 0.2693, 0.4329, 0.4238, 0.4345, 0.4242, 0.4345, 0.4252, 0.4323, 0.4248, 0.4379, 0.4224, 0.4383, 0.4213, 0.4395, 0.4218, 0.4388, 0.4231, 0.4386, 0.4184, 0.4386, 0.4176, 0.4403, 0.4177, 0.4402, 0.4185, 0.4373, 0.4127, 0.4369, 0.4137, 0.4354, 0.4132, 0.4359, 0.4122, 0.4369, 0.4168, 0.4369, 0.4174, 0.4349, 0.4171, 0.435, 0.4165, 0.08645, 0.2708, 0.08641, 0.27, 0.08888, 0.2693, 0.08907, 0.2701, 0.4301, 0.4218, 0.4316, 0.423, 0.4307, 0.4242, 0.4291, 0.4233, 0.4367, 0.4237, 0.4379, 0.4224, 0.4388, 0.4231, 0.4372, 0.4245, 0.4316, 0.423, 0.4329, 0.4238, 0.4323, 0.4248, 0.4307, 0.4242, 0.4343, 0.4206, 0.4357, 0.4206, 0.4358, 0.4215, 0.4348, 0.4218, 0.4372, 0.4245, 0.4388, 0.4231, 0.44, 0.4242, 0.4377, 0.4257, 0.4307, 0.4242, 0.4323, 0.4248, 0.4319, 0.4262, 0.43, 0.4256, 0.4359, 0.4223, 0.4358, 0.4215, 0.4371, 0.4218, 0.4363, 0.4229, 0.4343, 0.4206, 0.4348, 0.4218, 0.4334, 0.4227, 0.4325, 0.422, 0.08523, 0.2745, 0.08641, 0.2766, 0.0843, 0.2772, 0.08401, 0.2747, 0.4383, 0.4213, 0.4385, 0.4198, 0.4401, 0.4201, 0.4395, 0.4218, 0.4307, 0.4242, 0.43, 0.4256, 0.4283, 0.4247, 0.4291, 0.4233, 0.09045, 0.2725, 0.09112, 0.2737, 0.08818, 0.2759, 0.0865, 0.2738, 0.4335, 0.4176, 0.435, 0.4179, 0.4353, 0.4191, 0.4337, 0.4188, 0.4395, 0.4218, 0.4401, 0.4201, 0.4418, 0.4206, 0.4411, 0.4226, 0.4357, 0.4206, 0.4353, 0.4191, 0.4371, 0.4195, 0.4372, 0.4209, 0.08468, 0.2649, 0.08343, 0.2646, 0.0841, 0.2636, 0.08562, 0.2639, 0.08747, 0.2652, 0.08468, 0.2649, 0.08562, 0.2639, 0.08756, 0.2641, 0.08868, 0.2653, 0.08747, 0.2652, 0.08756, 0.2641, 0.08871, 0.2644, 0.09099, 0.2655, 0.08868, 0.2653, 0.08871, 0.2644, 0.09006, 0.2645, 0.4134, 0.4246, 0.4156, 0.4231, 0.4167, 0.4245, 0.4145, 0.4259, 0.4185, 0.4219, 0.4199, 0.4213, 0.421, 0.4227, 0.4201, 0.4235, 0.4213, 0.4206, 0.4235, 0.4188, 0.4246, 0.4202, 0.4222, 0.4221, 0.4235, 0.4188, 0.4258, 0.4173, 0.4268, 0.4189, 0.4246, 0.4202, 0.4156, 0.4231, 0.4185, 0.4219, 0.4201, 0.4235, 0.4167, 0.4245, 0.4199, 0.4213, 0.4213, 0.4206, 0.4222, 0.4221, 0.421, 0.4227, 0.09338, 0.2652, 0.09136, 0.2646, 0.09219, 0.2632, 0.09398, 0.2637, 0.09006, 0.2645, 0.09136, 0.2646, 0.09099, 0.2655, 0.072, 0.2709, 0.072, 0.2709, 0.072, 0.2709, 0.072, 0.2709, 0.072, 0.2709, 0.072, 0.2709, 0.072, 0.2709, 0.072, 0.2709, 0.072, 0.2709, 0.072, 0.2709, 0.072, 0.2709, 0.072, 0.2709, 0.072, 0.2709, 0.072, 0.2709, 0.072, 0.2709, 0.072, 0.2709, 0.072, 0.2709, 0.072, 0.2709, 0.072, 0.2709, 0.072, 0.2709, 0.072, 0.2709, 0.072, 0.2709, 0.072, 0.2709, 0.072, 0.2709, 0.072, 0.2709, 0.072, 0.2709, 0.072, 0.2709, 0.072, 0.2709, 0.072, 0.2709, 0.072, 0.2709, 0.072, 0.2709, 0.072, 0.2709, 0.072, 0.2709, 0.072, 0.2708, 0.072, 0.2709, 0.072, 0.2709, 0.072, 0.2708, 0.072, 0.2709, 0.072, 0.2709, 0.072, 0.2709, 0.072, 0.2709, 0.072, 0.2709, 0.072, 0.2709, 0.072, 0.2709, 0.072, 0.2709, 0.072, 0.2709, 0.072, 0.2709, 0.072, 0.2709, 0.072, 0.2709, 0.072, 0.2709, 0.072, 0.2709, 0.072, 0.2709, 0.072, 0.2709, 0.072, 0.2709, 0.072, 0.2709, 0.072, 0.2709, 0.072, 0.2709, 0.072, 0.2709, 0.072, 0.2709, 0.072, 0.2709, 0.072, 0.2709, 0.072, 0.2709, 0.072, 0.2709, 0.072, 0.2709, 0.07071, 0.273, 0.06911, 0.2717, 0.07078, 0.2712, 0.07146, 0.2717, 0.2763, 0.4767, 0.2763, 0.4766, 0.2764, 0.4767, 0.2763, 0.4768, 0.08484, 0.2735, 0.08558, 0.2728, 0.08693, 0.2732, 0.08493, 0.2739, 0.08375, 0.2729, 0.08403, 0.2735, 0.08347, 0.2741, 0.08273, 0.2729, 0.08454, 0.2719, 0.08394, 0.2723, 0.08322, 0.2721, 0.08425, 0.2715, 0.08571, 0.2722, 0.08542, 0.2718, 0.08647, 0.2714, 0.0869, 0.2721, 0.08542, 0.2718, 0.08454, 0.2719, 0.08425, 0.2715, 0.08647, 0.2714, 0.4372, 0.4209, 0.4371, 0.4195, 0.4385, 0.4198, 0.4383, 0.4213, 0.0865, 0.2738, 0.08818, 0.2759, 0.08641, 0.2766, 0.08523, 0.2745, 0.4325, 0.422, 0.4334, 0.4227, 0.4329, 0.4238, 0.4316, 0.423, 0.4363, 0.4229, 0.4371, 0.4218, 0.4379, 0.4224, 0.4367, 0.4237, 0.4312, 0.4206, 0.4325, 0.422, 0.4316, 0.423, 0.4301, 0.4218, 0.437, 0.4183, 0.4369, 0.4174, 0.4386, 0.4176, 0.4386, 0.4184, 0.4371, 0.4218, 0.4372, 0.4209, 0.4383, 0.4213, 0.4379, 0.4224, 0.4334, 0.4227, 0.4347, 0.4233, 0.4345, 0.4242, 0.4329, 0.4238, 0.08594, 0.2667, 0.0862, 0.2685, 0.08463, 0.2686, 0.0847, 0.2669, 0.08241, 0.2715, 0.08455, 0.271, 0.08425, 0.2715, 0.08228, 0.2719, 0.4402, 0.4171, 0.4386, 0.417, 0.4386, 0.4164, 0.4402, 0.4165, 0.4392, 0.4128, 0.4396, 0.4138, 0.4383, 0.4139, 0.4383, 0.4131, 0.4398, 0.4149, 0.4384, 0.4149, 0.4383, 0.4139, 0.4396, 0.4138, 0.44, 0.4158, 0.4385, 0.4157, 0.4384, 0.4149, 0.4398, 0.4149, 0.4345, 0.4252, 0.4345, 0.4242, 0.4367, 0.4237, 0.4372, 0.4245, 0.0831, 0.2689, 0.08463, 0.2686, 0.0846, 0.2703, 0.08227, 0.2711, 0.4231, 0.4302, 0.4236, 0.4306, 0.4235, 0.431, 0.4227, 0.4307, 0.4403, 0.4177, 0.4386, 0.4176, 0.4386, 0.417, 0.4402, 0.4171, 0.08403, 0.2735, 0.08484, 0.2735, 0.08493, 0.2739, 0.08347, 0.2741, 0.08558, 0.2728, 0.08571, 0.2722, 0.0869, 0.2721, 0.08693, 0.2732, 0.4369, 0.4161, 0.4369, 0.4168, 0.435, 0.4165, 0.435, 0.4158, 0.08693, 0.2732, 0.0869, 0.2721, 0.08971, 0.2713, 0.09015, 0.2719, 0.09026, 0.2694, 0.09095, 0.2697, 0.09065, 0.2702, 0.0905, 0.27, 0.4421, 0.4178, 0.4403, 0.4177, 0.4402, 0.4171, 0.442, 0.4171, 0.4386, 0.4176, 0.4369, 0.4174, 0.4369, 0.4168, 0.4386, 0.417, 0.08172, 0.2721, 0.08228, 0.2719, 0.08273, 0.2729, 0.08186, 0.2731, 0.4371, 0.4195, 0.437, 0.4183, 0.4386, 0.4184, 0.4385, 0.4198, 0.4204, 0.4303, 0.422, 0.4302, 0.4215, 0.4306, 0.4204, 0.4309, 0.4335, 0.417, 0.4349, 0.4171, 0.435, 0.4179, 0.4335, 0.4176, 0.09015, 0.2719, 0.09045, 0.2725, 0.0865, 0.2738, 0.08693, 0.2732, 0.4193, 0.4302, 0.4204, 0.4303, 0.4204, 0.4309, 0.4195, 0.4307, 0.4385, 0.4198, 0.4386, 0.4184, 0.4402, 0.4185, 0.4401, 0.4201, 0.0843, 0.2772, 0.0823, 0.2775, 0.08198, 0.2749, 0.08401, 0.2747, 0.4401, 0.4201, 0.4402, 0.4185, 0.4421, 0.4188, 0.4418, 0.4206, 0.4353, 0.4191, 0.435, 0.4179, 0.437, 0.4183, 0.4371, 0.4195, 0.0, 0.0, 0.0, 0.0, 0.0, 0.0, 0.0, 0.0, 0.4221, 0.4304, 0.4225, 0.4302, 0.4231, 0.4302, 0.4227, 0.4307, 0.4221, 0.4304, 0.4227, 0.4307, 0.4224, 0.4313, 0.422, 0.4309, 0.1756, 0.2663, 0.1777, 0.2636, 0.1814, 0.2665, 0.1804, 0.2683, 0.1885, 0.2732, 0.1857, 0.2764, 0.1798, 0.27, 0.1804, 0.2683, 0.182, 0.2614, 0.19, 0.2688, 0.1814, 0.2665, 0.1777, 0.2636, 0.1759, 0.2811, 0.1867, 0.2802, 0.1837, 0.2847, 0.1755, 0.2846, 0.1842, 0.2779, 0.1867, 0.2802, 0.1759, 0.2811, 0.1755, 0.2792, 0.08337, 0.2668, 0.0831, 0.2689, 0.08244, 0.2689, 0.08225, 0.2686, 0.08204, 0.2665, 0.08337, 0.2668, 0.08225, 0.2686, 0.08141, 0.2686, 0.19, 0.2688, 0.1885, 0.2732, 0.1804, 0.2683, 0.1814, 0.2665, 0.1756, 0.2663, 0.1804, 0.2683, 0.1762, 0.2683, 0.1755, 0.2681, 0.4402, 0.4165, 0.4386, 0.4164, 0.4385, 0.4157, 0.44, 0.4158, 0.08227, 0.2711, 0.0846, 0.2703, 0.08455, 0.271, 0.08241, 0.2715, 0.08647, 0.2714, 0.08645, 0.2708, 0.08907, 0.2701, 0.08931, 0.2708, 0.4368, 0.4146, 0.4368, 0.4155, 0.4351, 0.4151, 0.4352, 0.4143, 0.09062, 0.2711, 0.09023, 0.271, 0.0907, 0.2706, 0.09078, 0.2707, 0.0846, 0.2703, 0.08641, 0.27, 0.08645, 0.2708, 0.08455, 0.271, 0.4386, 0.4164, 0.4369, 0.4161, 0.4368, 0.4155, 0.4385, 0.4157, 0.4419, 0.4164, 0.4402, 0.4165, 0.44, 0.4158, 0.4417, 0.4156, 0.4239, 0.4244, 0.4227, 0.4254, 0.4222, 0.4249, 0.4229, 0.4244, 0.4215, 0.426, 0.4215, 0.4252, 0.4222, 0.4249, 0.4227, 0.4254, 0.4212, 0.423, 0.4212, 0.4232, 0.4207, 0.4239, 0.4204, 0.4238, 0.4202, 0.4248, 0.4207, 0.4246, 0.4215, 0.4252, 0.4215, 0.426, 0.4239, 0.4244, 0.4229, 0.4244, 0.4229, 0.4234, 0.4235, 0.4231, 0.4222, 0.4225, 0.422, 0.4228, 0.4212, 0.4232, 0.4212, 0.423, 0.4222, 0.4225, 0.4235, 0.4231, 0.4229, 0.4234, 0.422, 0.4228, 0.4204, 0.4238, 0.4207, 0.4239, 0.4207, 0.4246, 0.4202, 0.4248, 0.08394, 0.2723, 0.08375, 0.2729, 0.08273, 0.2729, 0.08322, 0.2721, 0.08322, 0.2721, 0.08273, 0.2729, 0.08228, 0.2719, 0.08425, 0.2715, 0.08322, 0.2721, 0.08228, 0.2719, 0.09086, 0.2707, 0.09078, 0.2707, 0.0907, 0.2706, 0.09083, 0.2706, 0.09034, 0.2699, 0.0905, 0.27, 0.09065, 0.2702, 0.09046, 0.2702, 0.09046, 0.2702, 0.09065, 0.2702, 0.09076, 0.2704, 0.0906, 0.2704, 0.0906, 0.2704, 0.09076, 0.2704, 0.09083, 0.2706, 0.0907, 0.2706, 0.09116, 0.2702, 0.09111, 0.2706, 0.09083, 0.2706, 0.09076, 0.2704, 0.08971, 0.2702, 0.08966, 0.2694, 0.09034, 0.2699, 0.09046, 0.2702, 0.08966, 0.2694, 0.09026, 0.2694, 0.0905, 0.27, 0.09034, 0.2699, 0.09095, 0.2697, 0.09116, 0.2702, 0.09076, 0.2704, 0.09065, 0.2702, 0.0899, 0.2706, 0.08971, 0.2702, 0.09046, 0.2702, 0.0906, 0.2704, 0.09023, 0.271, 0.0899, 0.2706, 0.0906, 0.2704, 0.0907, 0.2706, 0.08971, 0.2713, 0.08931, 0.2708, 0.0899, 0.2706, 0.09023, 0.271, 0.08931, 0.2708, 0.08907, 0.2701, 0.08971, 0.2702, 0.0899, 0.2706, 0.09091, 0.2695, 0.09128, 0.27, 0.09116, 0.2702, 0.09095, 0.2697, 0.08888, 0.2693, 0.09015, 0.269, 0.09026, 0.2694, 0.08966, 0.2694, 0.08907, 0.2701, 0.08888, 0.2693, 0.08966, 0.2694, 0.08971, 0.2702, 0.09128, 0.27, 0.09131, 0.2706, 0.09111, 0.2706, 0.09116, 0.2702, 0.09015, 0.2719, 0.08971, 0.2713, 0.09023, 0.271, 0.09062, 0.2711, 0.09015, 0.269, 0.09091, 0.2695, 0.09095, 0.2697, 0.09026, 0.2694, 0.09095, 0.2709, 0.09015, 0.2719, 0.09062, 0.2711, 0.09094, 0.2707, 0.09131, 0.2706, 0.09095, 0.2709, 0.09094, 0.2707, 0.09111, 0.2706, 0.423, 0.4312, 0.423, 0.4312, 0.4235, 0.431, 0.4232, 0.4313, 0.4228, 0.4312, 0.423, 0.4312, 0.4232, 0.4313, 0.4224, 0.4313, 0.4229, 0.4311, 0.4228, 0.4312, 0.4224, 0.4313, 0.4227, 0.4307, 0.423, 0.4312, 0.4229, 0.4311, 0.4227, 0.4307, 0.4235, 0.431, 0.0, 0.0, 0.0, 0.0, 0.0, 0.0, 0.0, 0.0, 0.1798, 0.27, 0.1755, 0.2696, 0.1755, 0.2685, 0.1762, 0.2685, 0.1804, 0.2683, 0.1798, 0.27, 0.1762, 0.2685, 0.1762, 0.2683])
me_cylinder_008.materials.append(mat_material_008)
me_cylinder_008.use_remesh_preserve_volume = False
me_cylinder_008.use_remesh_preserve_attributes = False
me_cylinder_008.use_mirror_vertex_groups = False
me_cylinder_008.update()
arm_armature_007 = bpy.data.armatures.new('Armature.007')  # bones are not reproduced

# ---- objects
ob_armature_000 = bpy.data.objects.new('Armature.000', arm_armature_007)
ob_cylinder_001 = bpy.data.objects.new('Cylinder.001', me_cylinder_008)

# ---- transforms, parenting, visibility, modifiers, constraints
ob_armature_000.location = (0.0, 0.0, 0.0)
ob_armature_000.show_in_front = True
ob_armature_000.lineart.crease_threshold = 0.0
ob_cylinder_001.parent = ob_armature_000
ob_cylinder_001.location = (0.0, 0.0, 0.0)
ob_cylinder_001.lineart.crease_threshold = 0.0
_vg = ob_cylinder_001.vertex_groups.new(name='Hip')
for _i, _w in zip([68, 69, 70, 71, 72, 73, 74, 75, 76, 77, 78, 79, 80, 81, 82, 83, 84, 85, 86, 87, 88, 89, 90, 91, 92, 93, 94, 95, 96, 97, 102, 104, 105, 106, 107, 108, 109, 111, 118, 119, 122, 123, 228, 229, 231, 262, 263, 266, 270, 271, 274, 278, 282, 283, 292, 293, 294, 295, 296, 297, 298, 299, 300, 301, 302, 303, 304, 305, 306, 307, 308, 309, 310, 311, 312, 313, 314, 323, 324, 355, 360, 361, 362, 363, 364, 365, 366, 458, 462, 463], [0.008102, 0.05449, 0.03218, 0.1406, 0.09022, 0.0305, 0.06175, 0.1013, 0.2957, 0.7393, 0.3354, 0.6725, 0.6554, 0.6177, 0.9936, 0.6514, 0.9667, 0.9733, 1.0, 1.0, 1.0, 1.0, 1.0, 0.08338, 0.1585, 0.3586, 0.647, 0.7652, 0.07632, 0.7912, 0.05452, 0.06454, 0.2956, 0.3355, 0.05006, 0.05163, 0.01182, 0.01597, 0.005268, 0.2337, 0.2797, 0.05041, 0.02521, 0.02582, 0.02503, 0.0126, 0.01252, 0.01291, 0.006302, 0.006258, 0.006454, 0.01936, 0.01891, 0.01877, 0.8956, 0.8235, 0.5659, 0.8826, 0.6793, 0.5251, 0.5382, 0.07032, 0.3969, 0.05066, 0.01525, 0.1838, 0.1519, 0.03087, 0.04511, 0.03516, 0.2257, 0.02533, 0.007625, 0.108, 0.08001, 0.01544, 0.02256, 0.5537, 0.8362, 0.002634, 0.5634, 0.3493, 0.07924, 0.5304, 0.2043, 0.0476, 0.04615, 0.03872, 0.03781, 0.03755]): _vg.add([_i], _w, 'REPLACE')
_vg = ob_cylinder_001.vertex_groups.new(name='Chest')
for _i, _w in zip([0, 2, 3, 4, 5, 6, 7, 9, 10, 12, 14, 15, 16, 17, 18, 36, 37, 38, 39, 40, 41, 67, 68, 72, 74, 75, 84, 85, 86, 89, 91, 92, 93, 94, 95, 96, 97, 98, 99, 100, 101, 102, 103, 104, 105, 106, 107, 108, 109, 110, 111, 112, 113, 114, 115, 116, 117, 118, 119, 120, 121, 122, 123, 124, 224, 225, 226, 227, 228, 229, 230, 231, 247, 248, 250, 260, 261, 262, 263, 264, 265, 266, 267, 268, 269, 270, 271, 272, 273, 274, 275, 276, 277, 278, 279, 280, 281, 282, 283, 292, 293, 294, 295, 296, 297, 298, 323, 328, 330, 331, 333, 335, 336, 337, 355, 356, 357, 358, 359, 360, 361, 362, 363, 364, 365, 366, 367, 368, 391, 392, 393, 394, 395, 403, 405, 406, 411, 412, 413, 415, 416, 419, 421, 422, 434, 435, 436, 437, 438, 439, 440, 441, 442, 443, 444, 446, 449, 451, 452, 454, 455, 456, 457, 458, 459, 460, 461, 462, 463, 464, 485, 486, 487, 488, 489, 490, 491, 492], [0.09273, 0.07728, 0.03365, 0.07119, 0.03931, 0.08887, 0.1293, 0.005448, 0.02332, 0.0006432, 0.1352, 0.1472, 0.1587, 0.1984, 0.2634, 0.006542, 0.04414, 0.038, 0.05537, 0.08054, 0.1397, 0.0, 0.0, 0.0, 0.0, 0.0, 0.03326, 0.02673, 0.0, 0.0, 0.9166, 0.8415, 0.6414, 0.353, 0.2348, 0.9237, 0.2088, 0.7452, 0.8259, 0.9996, 0.9333, 0.9287, 0.7811, 0.7847, 0.5405, 0.5706, 0.1158, 0.09575, 0.951, 0.1587, 0.9835, 0.686, 0.4819, 0.8075, 0.6811, 0.4664, 0.5463, 0.7132, 0.5794, 0.978, 0.8363, 0.6198, 0.1452, 1.0, 0.5, 0.4998, 0.4129, 0.4667, 0.07262, 0.04788, 0.07935, 0.05789, 0.001861, 0.01166, 0.003271, 0.2065, 0.2333, 0.03631, 0.02895, 0.25, 0.2499, 0.02394, 0.03968, 0.1032, 0.1167, 0.01816, 0.01447, 0.125, 0.1249, 0.01197, 0.01984, 0.375, 0.3748, 0.03591, 0.05951, 0.3097, 0.35, 0.05447, 0.04342, 0.1044, 0.1765, 0.4341, 0.1174, 0.3207, 0.4749, 0.4618, 0.01663, 0.002724, 0.001168, 0.07891, 0.08003, 0.04107, 0.03648, 0.0006579, 0.4883, 0.5029, 0.3525, 0.3031, 0.3146, 0.3897, 0.2244, 0.5001, 0.3877, 0.3786, 0.9338, 0.9536, 0.4082, 0.4166, 0.002724, 0.001362, 0.0781, 0.0379, 0.004086, 0.03953, 0.002043, 0.08445, 0.0006774, 0.001514, 0.001636, 0.001362, 0.005831, 0.000681, 0.001252, 0.0006942, 0.0008346, 0.002724, 0.005448, 0.01166, 0.02332, 0.03931, 0.08887, 0.1293, 0.05829, 0.005448, 0.02332, 0.004086, 0.004907, 0.002043, 0.003065, 0.004086, 0.01749, 0.75, 0.7497, 0.07181, 0.119, 0.6194, 0.7, 0.1089, 0.08684, 0.002292, 0.0008044, 0.000441, 0.0005421, 0.001028, 0.002724, 0.01166, 0.004086, 0.01749]): _vg.add([_i], _w, 'REPLACE')
_vg = ob_cylinder_001.vertex_groups.new(name='Neck')
for _i, _w in zip([99, 112, 113, 116, 226, 260, 268, 280, 358, 359, 368, 460], [0.08991, 0.05196, 0.1555, 0.06206, 0.04495, 0.02248, 0.01124, 0.03371, 0.03103, 0.07777, 0.02598, 0.06743]): _vg.add([_i], _w, 'REPLACE')
_vg = ob_cylinder_001.vertex_groups.new(name='Head')
for _i, _w in zip([0, 1, 2, 3, 4, 5, 6, 7, 8, 9, 10, 11, 12, 13, 14, 15, 16, 17, 18, 19, 20, 21, 22, 23, 24, 25, 26, 27, 28, 29, 30, 31, 32, 33, 34, 35, 36, 37, 38, 39, 40, 41, 98, 99, 100, 101, 102, 103, 104, 109, 111, 112, 113, 114, 115, 116, 117, 118, 120, 121, 122, 124, 225, 226, 246, 247, 248, 249, 250, 251, 260, 265, 268, 273, 277, 280, 325, 326, 327, 328, 329, 330, 331, 332, 333, 334, 335, 336, 337, 338, 339, 340, 341, 342, 343, 344, 345, 346, 347, 348, 349, 350, 351, 352, 353, 354, 355, 356, 357, 358, 359, 366, 367, 368, 389, 390, 391, 392, 393, 394, 395, 396, 397, 398, 399, 400, 401, 402, 403, 404, 405, 406, 407, 408, 409, 410, 411, 412, 413, 414, 415, 416, 417, 418, 419, 420, 421, 422, 423, 424, 425, 426, 427, 428, 429, 430, 431, 432, 433, 434, 435, 436, 437, 438, 439, 440, 441, 442, 443, 444, 445, 446, 447, 448, 449, 450, 451, 452, 453, 454, 455, 457, 460, 464, 465, 466, 467, 468, 469, 470, 471, 472, 473, 474, 475, 476, 477, 478, 479, 480, 481, 482, 483, 484, 485, 486, 487, 488, 489, 490, 491, 492], [1.0, 1.0, 1.0, 1.0, 1.0, 1.0, 1.0, 1.0, 1.0, 1.0, 1.0, 1.0, 1.0, 1.0, 1.0, 1.0, 1.0, 1.0, 1.0, 1.0, 1.0, 1.0, 1.0, 1.0, 1.0, 1.0, 1.0, 1.0, 1.0, 1.0, 1.0, 1.0, 1.0, 1.0, 1.0, 1.0, 1.0, 1.0, 1.0, 1.0, 1.0, 1.0, 0.08881, 0.06045, 0.0004047, 0.0, 0.01678, 0.1316, 0.09107, 0.0, 0.0004799, 1.0, 1.0, 1.0, 1.0, 1.0, 1.0, 1.0, 0.02205, 0.05847, 0.003397, 0.0, 0.0002023, 0.03023, 1.0, 1.0, 1.0, 1.0, 1.0, 1.0, 0.01511, 0.0001012, 0.007556, 5.058e-05, 0.0001518, 0.02267, 1.0, 1.0, 1.0, 1.0, 1.0, 1.0, 1.0, 1.0, 1.0, 1.0, 1.0, 1.0, 1.0, 1.0, 1.0, 1.0, 1.0, 1.0, 1.0, 1.0, 1.0, 1.0, 1.0, 1.0, 1.0, 1.0, 1.0, 1.0, 1.0, 1.0, 1.0, 1.0, 1.0, 1.0, 1.0, 0.00024, 1.0, 1.0, 1.0, 1.0, 1.0, 1.0, 1.0, 1.0, 1.0, 1.0, 1.0, 1.0, 1.0, 1.0, 1.0, 1.0, 1.0, 1.0, 1.0, 1.0, 1.0, 1.0, 1.0, 1.0, 1.0, 1.0, 1.0, 1.0, 1.0, 1.0, 1.0, 1.0, 1.0, 1.0, 1.0, 1.0, 1.0, 1.0, 1.0, 1.0, 1.0, 1.0, 1.0, 1.0, 1.0, 1.0, 1.0, 1.0, 1.0, 1.0, 1.0, 1.0, 1.0, 1.0, 1.0, 1.0, 1.0, 1.0, 1.0, 1.0, 1.0, 1.0, 1.0, 1.0, 1.0, 1.0, 1.0, 1.0, 1.0, 0.0003035, 0.04534, 1.0, 1.0, 1.0, 1.0, 1.0, 1.0, 1.0, 1.0, 1.0, 1.0, 1.0, 1.0, 1.0, 1.0, 1.0, 1.0, 1.0, 1.0, 1.0, 1.0, 1.0, 1.0, 1.0, 1.0, 1.0, 1.0, 1.0, 1.0, 1.0]): _vg.add([_i], _w, 'REPLACE')
_vg = ob_cylinder_001.vertex_groups.new(name='Arm.L')
for _i, _w in zip([92, 93, 94, 95, 97, 99, 100, 101, 104, 105, 106, 107, 108, 109, 110, 114, 118, 119, 122, 123, 124, 133, 134, 135, 136, 137, 138, 139, 140, 141, 142, 143, 144, 145, 146, 147, 148, 149, 150, 151, 152, 222, 223, 224, 225, 226, 227, 228, 229, 230, 231, 260, 261, 262, 263, 264, 265, 266, 267, 268, 269, 270, 271, 272, 273, 274, 275, 276, 277, 278, 279, 280, 281, 282, 283, 289, 360, 361, 362, 363, 364, 365, 385, 456, 457, 458, 459, 460, 461, 462, 463], [0.07044, 0.09026, 0.07123, 0.0, 0.0, 0.05274, 0.0397, 0.04493, 0.0, 0.01299, 0.0, 0.3125, 0.232, 0.009626, 0.182, 0.0, 0.0, 0.02561, 0.0, 0.1598, 0.106, 0.2501, 0.4551, 0.5372, 0.4974, 0.08687, 0.8527, 0.9139, 0.8491, 0.9012, 0.8589, 0.8729, 0.8967, 0.91, 0.05234, 0.1539, 0.03227, 0.128, 0.1181, 0.1562, 0.1455, 0.679, 0.1639, 0.3424, 0.9057, 0.8367, 0.8518, 0.5659, 0.4607, 0.3837, 0.4294, 0.9877, 0.9892, 0.9158, 0.8749, 0.9357, 0.9966, 0.8853, 0.8696, 0.9846, 0.9871, 0.9751, 0.9688, 0.9777, 0.9909, 0.971, 0.969, 0.7941, 0.9842, 0.7084, 0.6771, 0.9662, 0.9564, 0.7844, 0.6654, 0.001705, 0.0, 0.1849, 0.1504, 0.0, 0.228, 0.002088, 0.6229, 0.2242, 0.4727, 0.3464, 0.2828, 0.4447, 0.4484, 0.3629, 0.3709]): _vg.add([_i], _w, 'REPLACE')
_vg = ob_cylinder_001.vertex_groups.new(name='fArm.L')
for _i, _w in zip([59, 77, 125, 126, 127, 128, 129, 130, 131, 132, 133, 134, 135, 136, 137, 138, 139, 140, 141, 142, 143, 144, 145, 146, 147, 148, 149, 150, 151, 152, 153, 168, 170, 171, 172, 173, 174, 175, 176, 194, 196, 197, 198, 199, 200, 201, 202, 203, 204, 205, 206, 207, 208, 209, 210, 211, 212, 213, 222, 223, 284, 285, 286, 287, 288, 289, 290, 291, 377, 378, 379, 380, 382, 383, 384, 385], [0.0, 0.0, 0.4804, 0.4773, 0.4778, 0.8153, 0.5264, 0.8106, 0.4886, 0.5268, 0.3018, 0.3001, 0.4997, 0.3015, 0.4991, 0.0, 0.0, 0.0, 0.0, 0.0, 0.0, 0.0, 0.0, 0.913, 0.9549, 0.9222, 0.9343, 0.928, 0.9395, 0.9514, 0.9196, 0.1302, 0.1366, 0.131, 0.1338, 0.1535, 0.1439, 0.1271, 0.1285, 0.001632, 0.001591, 0.01097, 0.02754, 0.001281, 0.06316, 0.06148, 0.1026, 0.1125, 0.1311, 0.171, 0.1046, 0.1565, 0.1274, 0.1302, 0.1314, 0.1372, 0.1309, 0.1321, 0.3666, 0.3663, 0.6967, 0.8851, 0.7, 0.7114, 0.7274, 0.733, 0.881, 0.6985, 0.0008161, 0.0007953, 0.01377, 0.03158, 0.005485, 0.0006403, 0.03074, 0.2336]): _vg.add([_i], _w, 'REPLACE')
_vg = ob_cylinder_001.vertex_groups.new(name='Hand.L')
for _i, _w in zip([125, 126, 127, 128, 129, 130, 131, 132, 168, 170, 171, 172, 173, 174, 175, 176, 177, 178, 179, 180, 181, 182, 183, 184, 185, 186, 187, 188, 189, 190, 191, 192, 193, 194, 195, 196, 197, 198, 199, 200, 201, 202, 203, 204, 205, 206, 207, 208, 209, 210, 211, 212, 213, 214, 215, 216, 217, 218, 219, 220, 221, 284, 285, 286, 287, 288, 289, 290, 291, 369, 370, 371, 372, 373, 374, 375, 376, 377, 378, 379, 380, 381, 382, 383, 384], [0.5224, 0.2796, 0.7706, 0.8094, 0.8396, 0.3645, 0.8334, 0.6593, 0.8388, 0.846, 0.9166, 0.9195, 0.9068, 0.8455, 0.9114, 0.8816, 0.9985, 0.9964, 0.9943, 0.9976, 0.9883, 0.9937, 0.9919, 0.9954, 0.9976, 0.9975, 0.9966, 0.9974, 0.9961, 0.9974, 0.9962, 0.9974, 0.9975, 0.977, 0.9781, 0.9709, 0.966, 0.9564, 0.9701, 0.944, 0.9692, 0.939, 0.9352, 0.9264, 0.9137, 0.9412, 0.919, 0.9297, 0.9278, 0.9269, 0.9249, 0.9276, 0.9269, 0.9982, 0.9975, 0.9976, 0.9946, 0.9967, 0.999, 0.9953, 0.997, 0.05917, 0.1021, 0.09262, 0.127, 0.07226, 0.1344, 0.0585, 0.02518, 0.9966, 0.9921, 0.9995, 0.9936, 0.996, 0.9974, 0.9977, 0.9957, 0.9931, 0.9933, 0.9901, 0.9837, 0.9971, 0.9909, 0.9949, 0.9964]): _vg.add([_i], _w, 'REPLACE')
_vg = ob_cylinder_001.vertex_groups.new(name='Arm.R')
_vg = ob_cylinder_001.vertex_groups.new(name='fArm.R')
_vg = ob_cylinder_001.vertex_groups.new(name='Hand.R')
_vg = ob_cylinder_001.vertex_groups.new(name='Thigh.L')
for _i, _w in zip([43, 45, 47, 49, 51, 53, 55, 57, 58, 59, 60, 61, 62, 63, 64, 65, 66, 67, 68, 69, 70, 71, 72, 73, 74, 75, 76, 77, 78, 79, 80, 81, 82, 83, 84, 85, 86, 87, 88, 89, 90, 91, 92, 93, 94, 95, 96, 97, 105, 109, 292, 293, 294, 295, 296, 297, 298, 299, 300, 301, 302, 303, 304, 305, 306, 307, 308, 309, 310, 311, 312, 313, 314, 315, 316, 317, 323, 324, 363, 365, 386, 387, 388], [0.1488, 0.148, 0.1413, 0.1205, 0.1138, 0.1063, 0.09828, 0.138, 0.5414, 0.5023, 0.4984, 0.4799, 0.3675, 0.9721, 0.9653, 0.9402, 0.9189, 0.9065, 0.8959, 0.8999, 0.9477, 0.5491, 0.5674, 0.5807, 0.5314, 0.5485, 0.5911, 0.5956, 0.6449, 0.4394, 0.3824, 0.5176, 0.638, 0.4846, 0.01398, 0.07439, 0.1234, 0.1205, 0.1257, 0.0005565, 0.1213, 0.0, 0.0, 0.0, 0.0, 0.0, 0.0, 0.0, 0.0, 0.0, 0.0, 0.0, 0.0, 0.0, 0.0, 0.0, 0.0, 0.9725, 0.9265, 0.8819, 0.9847, 0.953, 0.8891, 0.935, 0.9891, 0.9897, 0.9761, 0.9741, 0.993, 0.9826, 0.9697, 0.9846, 0.993, 0.006105, 0.005266, 0.00303, 0.3175, 0.2897, 0.0, 0.0, 0.8423, 0.805, 0.7593]): _vg.add([_i], _w, 'REPLACE')
_vg = ob_cylinder_001.vertex_groups.new(name='Leg.L')
for _i, _w in zip([42, 43, 44, 45, 46, 47, 48, 49, 51, 53, 54, 55, 56, 57, 58, 59, 60, 61, 62, 63, 64, 65, 66, 67, 68, 69, 70, 154, 155, 156, 157, 160, 161, 169, 232, 233, 234, 235, 236, 237, 238, 239, 240, 241, 252, 253, 254, 255, 256, 257, 258, 259, 315, 316, 317, 318, 319, 320, 321, 322, 386, 387, 388], [0.2341, 0.851, 0.2444, 0.8517, 0.2264, 0.8583, 0.06067, 0.8791, 0.8858, 0.8934, 0.1814, 0.9015, 0.2077, 0.8619, 0.4585, 0.4975, 0.5013, 0.5198, 0.6322, 0.004503, 0.01887, 0.05948, 0.08024, 0.09189, 0.1021, 0.09893, 0.05129, 0.07564, 0.08336, 0.06762, 0.02122, 0.05626, 0.07053, 0.02944, 0.881, 0.8145, 0.7034, 0.1586, 0.02159, 0.08697, 0.8314, 0.9031, 0.06437, 0.01048, 0.9928, 0.9879, 0.9807, 0.967, 0.9627, 0.9733, 0.996, 0.9954, 0.9713, 0.9712, 0.9717, 0.9766, 0.9801, 0.9821, 0.9801, 0.9752, 0.1576, 0.1949, 0.2405]): _vg.add([_i], _w, 'REPLACE')
_vg = ob_cylinder_001.vertex_groups.new(name='Foot.L')
for _i, _w in zip([42, 44, 46, 48, 50, 52, 54, 56, 154, 155, 156, 157, 158, 159, 160, 161, 162, 163, 164, 165, 166, 167, 169, 232, 233, 234, 235, 236, 237, 238, 239, 240, 241, 242, 243, 244, 245, 255, 256, 257], [0.7659, 0.7556, 0.7736, 0.9393, 0.9885, 0.9834, 0.8186, 0.7923, 0.9244, 0.9166, 0.9324, 0.9644, 0.982, 0.981, 0.9437, 0.9295, 0.9801, 0.9854, 0.9856, 0.99, 0.9889, 0.9898, 0.9603, 0.1189, 0.1854, 0.2965, 0.8414, 0.9642, 0.913, 0.1685, 0.09689, 0.9356, 0.9698, 0.9902, 0.9816, 0.9828, 0.9921, 0.01372, 0.02305, 0.002159]): _vg.add([_i], _w, 'REPLACE')
_vg = ob_cylinder_001.vertex_groups.new(name='Thigh.R')
_vg = ob_cylinder_001.vertex_groups.new(name='Leg.R')
_vg = ob_cylinder_001.vertex_groups.new(name='Foot.R')
_vg = ob_cylinder_001.vertex_groups.new(name='hip')
for _i, _w in zip([71, 75, 76, 77, 78, 79, 80, 81, 82, 83, 84, 85, 86, 87, 88, 89, 90, 91, 92, 93, 94, 95, 96, 97, 102, 104, 105, 106, 107, 108, 109, 110, 111, 119, 120, 121, 122, 123, 230, 231, 292, 293, 294, 295, 296, 297, 298, 323, 324, 360, 361, 362, 363, 364, 365, 366, 458, 459, 462, 463], [0.3047, 0.01096, 0.01918, 0.1138, 0.2089, 0.4255, 0.06363, 0.04985, 0.1065, 0.3183, 0.2799, 0.06075, 0.03888, 0.08972, 0.0917, 0.8608, 0.1425, 0.2372, 0.2103, 0.2377, 0.303, 0.638, 0.2691, 0.6621, 0.005559, 0.0485, 0.2271, 0.2968, 0.05266, 0.03858, 0.09077, 0.05024, 0.1147, 0.1232, 0.01628, 0.03783, 0.1747, 0.01774, 0.0004787, 0.02092, 0.7522, 0.7004, 0.6643, 0.7839, 0.6634, 0.7313, 0.7579, 0.3215, 0.6093, 0.3592, 0.07528, 0.06791, 0.2901, 0.07558, 0.1107, 0.1351, 0.01929, 0.02536, 0.008868, 0.03679]): _vg.add([_i], _w, 'REPLACE')
_vg = ob_cylinder_001.vertex_groups.new(name='chest')
for _i, _w in zip([14, 17, 18, 91, 92, 93, 94, 95, 96, 97, 98, 99, 102, 103, 104, 105, 106, 107, 108, 109, 110, 111, 112, 113, 114, 115, 118, 119, 120, 121, 122, 123, 124, 224, 228, 229, 230, 231, 278, 279, 283, 292, 293, 294, 295, 296, 297, 298, 355, 356, 360, 361, 362, 363, 364, 365, 366, 367, 368, 456, 458, 459, 460, 462, 463], [0.008787, 0.003073, 0.0294, 0.6383, 0.4727, 0.4235, 0.3992, 0.2849, 0.638, 0.2837, 0.2073, 0.03026, 0.1921, 0.4969, 0.5492, 0.5716, 0.598, 0.1276, 0.1293, 0.6164, 0.1443, 0.6719, 0.102, 0.01794, 0.09403, 0.3518, 0.3843, 0.5385, 0.305, 0.5883, 0.6699, 0.1213, 0.1113, 0.004559, 0.01512, 0.06405, 0.07047, 0.08739, 0.01765, 0.01934, 0.04533, 0.08493, 0.1287, 0.1665, 0.0886, 0.1512, 0.1619, 0.1891, 0.1526, 0.07202, 0.5499, 0.1927, 0.2072, 0.5509, 0.1759, 0.6516, 0.6694, 0.0896, 0.02526, 0.05795, 0.09669, 0.1074, 0.01513, 0.06819, 0.1075]): _vg.add([_i], _w, 'REPLACE')
_vg = ob_cylinder_001.vertex_groups.new(name='neck')
for _i, _w in zip([0, 2, 3, 4, 5, 6, 7, 12, 13, 14, 15, 16, 17, 18, 31, 34, 35, 36, 37, 38, 39, 40, 41, 98, 102, 103, 104, 112, 113, 114, 115, 116, 117, 118, 120, 121, 122, 247, 249, 250, 251, 327, 330, 331, 333, 335, 336, 337, 338, 352, 355, 356, 357, 358, 359, 367, 368, 389, 390, 396, 404, 411, 412, 415, 416, 417, 419, 421, 422, 423, 426, 428, 431, 432, 434, 439, 440, 441, 442, 447, 449, 453, 464, 468, 470, 474, 485, 486, 487, 488], [0.0, 0.0, 0.0, 0.0, 0.0, 0.0, 0.0, 0.01871, 0.04373, 0.09369, 0.06555, 0.2061, 0.2533, 0.2356, 0.0, 0.0, 0.0, 0.07329, 0.0, 0.0, 0.0, 0.0, 0.08592, 0.06765, 0.04878, 0.133, 0.08002, 0.1797, 0.1097, 0.1568, 0.395, 0.07979, 0.07655, 0.2167, 0.01, 0.05553, 0.0007574, 0.006332, 0.001517, 0.0, 0.0, 0.0, 0.004391, 0.0, 0.0, 0.0, 0.0, 0.01072, 0.0, 0.001012, 0.4446, 0.481, 0.397, 0.3529, 0.4023, 0.5746, 0.4827, 0.0139, 0.02757, 0.02074, 0.0007583, 0.01284, 0.005362, 0.01379, 0.02186, 0.0007583, 0.006949, 0.01252, 0.01031, 0.0003792, 0.02237, 0.01379, 0.006949, 0.01037, 0.01131, 0.0, 0.0, 0.0, 0.0, 0.0007583, 0.03665, 0.0003792, 0.003166, 0.0, 0.0, 0.0, 0.008068, 0.01175, 0.01523, 0.0103]): _vg.add([_i], _w, 'REPLACE')
_vg = ob_cylinder_001.vertex_groups.new(name='head')
for _i, _w in zip([0, 1, 2, 3, 4, 5, 6, 7, 8, 9, 10, 11, 12, 13, 14, 15, 16, 17, 18, 19, 20, 21, 22, 23, 24, 25, 26, 27, 28, 29, 30, 31, 32, 33, 34, 35, 36, 37, 38, 39, 40, 41, 104, 112, 113, 114, 115, 116, 117, 118, 246, 247, 248, 249, 250, 251, 325, 326, 327, 328, 329, 330, 331, 332, 333, 334, 335, 336, 337, 338, 339, 340, 341, 342, 343, 344, 345, 346, 347, 348, 349, 350, 351, 352, 353, 354, 355, 356, 357, 358, 359, 367, 368, 389, 390, 391, 392, 393, 394, 395, 396, 397, 398, 399, 400, 401, 402, 403, 404, 405, 406, 407, 408, 409, 410, 411, 412, 413, 414, 415, 416, 417, 418, 419, 420, 421, 422, 423, 424, 425, 426, 427, 428, 429, 430, 431, 432, 433, 434, 435, 436, 437, 438, 439, 440, 441, 442, 443, 444, 445, 446, 447, 448, 449, 450, 451, 452, 453, 454, 455, 464, 465, 466, 467, 468, 469, 470, 471, 472, 473, 474, 475, 476, 477, 478, 479, 480, 481, 482, 483, 484, 485, 486, 487, 488, 489, 490, 491, 492], [1.0, 1.0, 1.0, 1.0, 1.0, 1.0, 1.0, 1.0, 1.0, 1.0, 1.0, 1.0, 0.967, 0.9449, 0.8734, 0.8943, 0.73, 0.6986, 0.6926, 0.9897, 0.987, 0.9827, 0.9951, 0.997, 0.9972, 0.9956, 0.9977, 0.9982, 0.991, 0.9931, 0.9915, 1.0, 1.0, 0.9685, 1.0, 1.0, 0.9267, 1.0, 1.0, 1.0, 1.0, 0.8573, 0.02342, 0.05813, 0.05356, 0.06923, 0.05453, 0.04906, 0.03749, 0.1016, 1.0, 0.9885, 1.0, 0.9615, 1.0, 1.0, 0.9891, 1.0, 1.0, 1.0, 0.9925, 0.9893, 1.0, 0.9967, 1.0, 0.996, 1.0, 1.0, 0.9746, 1.0, 0.9929, 0.9911, 0.9932, 0.996, 0.9956, 0.9941, 0.9933, 0.9953, 0.9765, 0.9827, 0.9879, 0.9851, 0.9848, 0.9699, 0.9871, 0.9805, 0.2194, 0.1881, 0.2141, 0.2589, 0.242, 0.2253, 0.2266, 0.961, 0.9542, 1.0, 1.0, 1.0, 1.0, 1.0, 0.9576, 0.9881, 0.9965, 0.9972, 0.9928, 1.0, 1.0, 1.0, 0.9807, 1.0, 1.0, 0.9956, 0.9931, 0.9785, 0.9875, 0.9725, 0.9889, 0.9842, 1.0, 0.9771, 0.9724, 0.9807, 1.0, 0.9805, 1.0, 0.9777, 0.9755, 0.9904, 0.994, 0.9924, 0.9574, 0.9936, 0.9653, 0.9914, 0.9768, 0.9707, 0.968, 0.9938, 0.9758, 1.0, 1.0, 1.0, 1.0, 1.0, 1.0, 1.0, 1.0, 1.0, 1.0, 1.0, 1.0, 0.9807, 1.0, 0.9634, 1.0, 1.0, 1.0, 0.9904, 1.0, 1.0, 0.9942, 1.0, 1.0, 1.0, 1.0, 1.0, 1.0, 1.0, 1.0, 1.0, 1.0, 1.0, 1.0, 1.0, 1.0, 1.0, 1.0, 1.0, 1.0, 1.0, 1.0, 0.9799, 0.9705, 0.9687, 0.9788, 1.0, 1.0, 1.0, 1.0]): _vg.add([_i], _w, 'REPLACE')
_vg = ob_cylinder_001.vertex_groups.new(name='Elbow.L')
for _i, _w in zip([125, 126, 127, 128, 129, 130, 131, 132, 133, 134, 135, 136, 137, 138, 139, 140, 141, 142, 143, 144, 145, 146, 147, 148, 149, 150, 151, 152, 153, 168, 170, 171, 172, 173, 174, 175, 176, 196, 197, 198, 199, 200, 201, 202, 203, 204, 205, 206, 207, 208, 209, 210, 211, 212, 213, 222, 223, 284, 285, 286, 287, 288, 289, 290, 291, 385], [0.477, 0.72, 0.2282, 0.1881, 0.157, 0.6338, 0.1636, 0.339, 0.7477, 0.5424, 0.4591, 0.4996, 0.9125, 0.1461, 0.08271, 0.1484, 0.09864, 0.1406, 0.1241, 0.1027, 0.08747, 0.9402, 0.8282, 0.945, 0.8484, 0.8715, 0.8188, 0.8432, 0.9772, 0.161, 0.1538, 0.08292, 0.07945, 0.09152, 0.1539, 0.08706, 0.1179, 0.00797, 0.01771, 0.03635, 0.009646, 0.0557, 0.01103, 0.06026, 0.06411, 0.07292, 0.08582, 0.05834, 0.08061, 0.06989, 0.07178, 0.07261, 0.0747, 0.07197, 0.07274, 0.3156, 0.8342, 0.9336, 0.8736, 0.8993, 0.8507, 0.9118, 0.8398, 0.9214, 0.9591, 0.3721]): _vg.add([_i], _w, 'REPLACE')
_vg = ob_cylinder_001.vertex_groups.new(name='Elbow.R')
_vg = ob_cylinder_001.vertex_groups.new(name='shoulder.L')
for _i, _w in zip([0, 2, 3, 4, 6, 7, 14, 15, 16, 17, 18, 37, 38, 39, 40, 41, 91, 92, 93, 94, 95, 96, 97, 98, 99, 100, 101, 102, 103, 104, 105, 106, 107, 108, 109, 110, 111, 112, 113, 114, 115, 116, 117, 118, 119, 120, 121, 122, 123, 124, 224, 225, 226, 227, 228, 229, 230, 231, 262, 263, 264, 266, 267, 276, 278, 279, 280, 281, 282, 283, 293, 294, 296, 297, 298, 331, 333, 335, 355, 356, 357, 358, 359, 360, 361, 362, 363, 364, 365, 366, 367, 368, 440, 441, 456, 457, 458, 459, 460, 461, 462, 463], [0.0, 0.0, 0.0, 0.0, 0.0, 0.0, 0.02416, 0.04015, 0.06392, 0.04504, 0.04237, 0.0, 0.0, 0.0, 0.0, 0.0568, 0.1245, 0.2404, 0.2348, 0.2072, 0.05819, 0.09294, 0.04191, 0.678, 0.8778, 0.9456, 0.927, 0.6907, 0.3202, 0.2989, 0.1883, 0.1051, 0.4907, 0.5779, 0.2832, 0.6077, 0.1614, 0.653, 0.7917, 0.6799, 0.1924, 0.8503, 0.8542, 0.2974, 0.2624, 0.5972, 0.2858, 0.1547, 0.672, 0.7426, 0.6181, 0.09484, 0.1534, 0.1417, 0.3876, 0.4453, 0.512, 0.4361, 0.07114, 0.09898, 0.05718, 0.09396, 0.1088, 0.1921, 0.2411, 0.271, 0.01215, 0.02865, 0.1891, 0.2612, 0.04762, 0.07079, 0.06987, 0.01846, 0.01037, 0.0, 0.0, 0.0, 0.1724, 0.2518, 0.359, 0.3703, 0.3337, 0.09084, 0.5235, 0.5538, 0.1591, 0.4975, 0.2357, 0.1453, 0.1083, 0.2499, 0.0, 0.0, 0.6804, 0.5202, 0.5116, 0.5598, 0.5156, 0.5344, 0.5298, 0.4634]): _vg.add([_i], _w, 'REPLACE')
_vg = ob_cylinder_001.vertex_groups.new(name='shoulder.R')
_vg = ob_cylinder_001.vertex_groups.new(name='pelvis.L')
for _i, _w in zip([71, 72, 73, 74, 75, 76, 77, 78, 79, 80, 81, 82, 83, 84, 85, 86, 87, 88, 89, 90, 92, 93, 94, 95, 97, 292, 293, 294, 295, 296, 297, 298, 300, 301, 304, 305, 323, 324], [0.1462, 0.4326, 0.4193, 0.4411, 0.3959, 0.2075, 0.2073, 0.1462, 0.1187, 0.1658, 0.145, 0.1946, 0.1971, 0.7061, 0.8649, 0.8377, 0.7898, 0.691, 0.1386, 0.2535, 0.006161, 0.01375, 0.01942, 0.01894, 0.01223, 0.08807, 0.1233, 0.09847, 0.1275, 0.1155, 0.08831, 0.04259, 0.0204, 0.08233, 0.05676, 0.05401, 0.361, 0.08809]): _vg.add([_i], _w, 'REPLACE')
_vg = ob_cylinder_001.vertex_groups.new(name='pelvis.R')
for _i, _w in zip([75, 76, 77, 80, 81, 82, 88, 90, 292, 304], [0.04465, 0.1822, 0.08331, 0.3799, 0.2827, 0.05802, 0.09169, 0.4827, 0.07483, 0.02473]): _vg.add([_i], _w, 'REPLACE')
_m = ob_cylinder_001.modifiers.new('Mirror', 'MIRROR')
_m.use_clip = True
_m = ob_cylinder_001.modifiers.new('Armature', 'ARMATURE')
_m.object = ob_armature_000

# ---- collection membership
col_collection_6.objects.link(ob_armature_000)
col_collection_6.objects.link(ob_cylinder_001)

# ---- scene / render settings (as saved in the file)
scene.frame_start = 1; scene.frame_end = 250; scene.frame_set(1)
scene.render.engine = 'BLENDER_EEVEE_NEXT'
scene.render.resolution_percentage = 50
scene.render.fps = 30
scene.render.dither_intensity = 0.0
scene.render.bake_margin = 8
scene.cycles.use_denoising = False
scene.cycles.samples = 128
scene.cycles.sampling_pattern = 'TABULATED_SOBOL'
scene.cycles.light_sampling_threshold = 0.0
scene.cycles.use_adaptive_sampling = False
scene.cycles.use_light_tree = False
scene.cycles.blur_glossy = 0.0
scene.cycles.sample_clamp_indirect = 0.0
scene.view_settings.view_transform = 'Standard'
bpy.context.view_layer.update()

# ---- added for rendering (the .blend has no active camera and no usable light): camera, sun
cam_auto = bpy.data.cameras.new('AutoCamera')
cam_auto.lens = 50.0
cam_auto.sensor_width = 36.0
cam_auto.clip_end = 1000.0
ob_auto_camera = bpy.data.objects.new('AutoCamera', cam_auto)
scene.collection.objects.link(ob_auto_camera)
ob_auto_camera.location = (2.76252, -3.33993, 3.2808)
ob_auto_camera.rotation_euler = (1.09748, -7.21219e-08, 0.694738)
scene.camera = ob_auto_camera
light_auto_sun = bpy.data.lights.new('AutoSun', 'SUN')
light_auto_sun.energy = 3.0
light_auto_sun.angle = 0.0523599
ob_auto_sun = bpy.data.objects.new('AutoSun', light_auto_sun)
scene.collection.objects.link(ob_auto_sun)
ob_auto_sun.rotation_euler = (0.872665, 0.174533, 0.523599)
bpy.context.view_layer.update()
